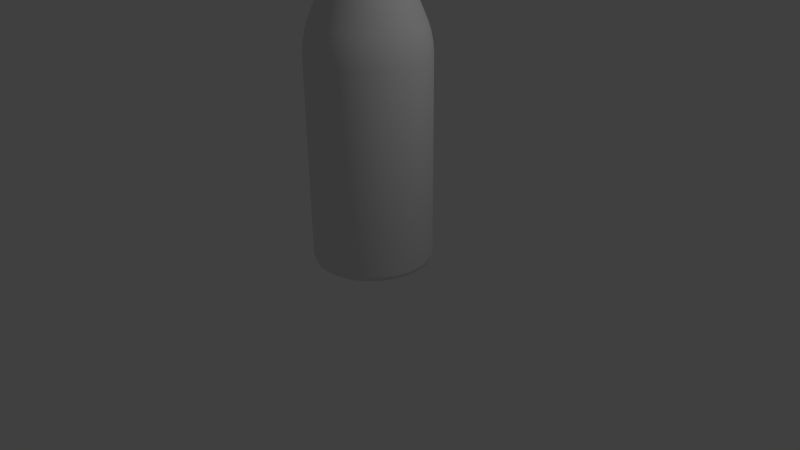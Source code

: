 # Source: bottle.blend  (saved by Blender 2.76.0; exported with 4.5.12 LTS)
import bpy
from mathutils import Matrix  # noqa: F401  (used for matrix-valued properties, if any)

bpy.ops.wm.read_factory_settings(use_empty=True)
scene = bpy.context.scene
scene.name = 'Scene'

# ---- collections
col_collection_1 = bpy.data.collections.new('Collection 1'); scene.collection.children.link(col_collection_1)

# ---- node groups
ng_auto_smooth = bpy.data.node_groups.new('Auto Smooth', 'GeometryNodeTree')
_s = ng_auto_smooth.interface.new_socket(name='Geometry', in_out='OUTPUT', socket_type='NodeSocketGeometry')
_s = ng_auto_smooth.interface.new_socket(name='Geometry', in_out='INPUT', socket_type='NodeSocketGeometry')
_s = ng_auto_smooth.interface.new_socket(name='Angle', in_out='INPUT', socket_type='NodeSocketFloat')
_s.subtype = 'ANGLE'
_s.min_value = 0.0
_s.max_value = 3.142
ng_auto_smooth.is_modifier = True
_N = ng_auto_smooth.nodes; _L = ng_auto_smooth.links
n0 = _N.new('NodeGroupOutput'); n0.name = 'Group Output'; n0.location = (480, -100)
n1 = _N.new('NodeGroupInput'); n1.name = 'Group Input'; n1.location = (-420, -300)
n2 = _N.new('NodeGroupInput'); n2.name = 'Group Input.001'; n2.location = (-60, -100)
n3 = _N.new('GeometryNodeSetShadeSmooth'); n3.name = 'Set Shade Smooth'; n3.location = (120, -100)
n3.domain = 'EDGE'
n4 = _N.new('GeometryNodeSetShadeSmooth'); n4.name = 'Set Shade Smooth.001'; n4.location = (300, -100)
n5 = _N.new('GeometryNodeInputMeshEdgeAngle'); n5.name = 'Edge Angle'; n5.location = (-420, -220)
n6 = _N.new('GeometryNodeInputEdgeSmooth'); n6.name = 'Is Edge Smooth'; n6.location = (-60, -160)
n7 = _N.new('GeometryNodeInputShadeSmooth'); n7.name = 'Is Face Smooth'; n7.location = (-240, -340)
n8 = _N.new('FunctionNodeBooleanMath'); n8.name = 'Boolean Math'; n8.location = (-60, -220)
n9 = _N.new('FunctionNodeCompare'); n9.name = 'Compare'; n9.location = (-240, -180)
n9.operation = 'LESS_EQUAL'
_L.new(n5.outputs[0], n9.inputs[0])
_L.new(n4.outputs[0], n0.inputs[0])
_L.new(n1.outputs[1], n9.inputs[1])
_L.new(n9.outputs[0], n8.inputs[0])
_L.new(n7.outputs[0], n8.inputs[1])
_L.new(n2.outputs[0], n3.inputs[0])
_L.new(n6.outputs[0], n3.inputs[1])
_L.new(n3.outputs[0], n4.inputs[0])
_L.new(n8.outputs[0], n3.inputs[2])
n0.is_active_output = True

# ---- world
world_world = bpy.data.worlds.new('World'); scene.world = world_world
world_world.color = (0.05088, 0.05088, 0.05088)
world_world.use_sun_shadow = False
world_world.sun_shadow_jitter_overblur = 0.0
world_world.cycles.sampling_method = 'MANUAL'
world_world.cycles.sample_map_resolution = 256

# ---- cameras
cam_camera = bpy.data.cameras.new('Camera')
cam_camera.clip_end = 100.0
cam_camera.lens = 35.0
cam_camera.sensor_width = 32.0
cam_camera.sensor_height = 18.0
cam_camera.ortho_scale = 7.314
cam_camera.dof.focus_distance = 0.0
cam_camera.dof.aperture_fstop = 128.0

# ---- lights
light_lamp = bpy.data.lights.new('Lamp', 'POINT')
light_lamp.transmission_factor = 0.0
light_lamp.cutoff_distance = 30.0
light_lamp.energy = 100.0
light_lamp.shadow_buffer_clip_start = 1.001
light_lamp.shadow_soft_size = 0.1
light_lamp.shadow_maximum_resolution = 0.006
light_lamp.use_absolute_resolution = True
light_lamp.cycles.use_multiple_importance_sampling = False

# ---- meshes
me_cylinder_001 = bpy.data.meshes.new('Cylinder.001')
me_cylinder_001.from_pydata([(0.08392, 0.4219, 2.651), (7.388e-08, 0.4302, 2.651), (0.1646, 0.3974, 2.651), (0.239, 0.3577, 2.651), (0.3042, 0.3042, 2.651), (0.3577, 0.239, 2.651), (0.3974, 0.1646, 2.651), (0.4219, 0.08392, 2.651), (0.4302, 1.224e-07, 2.651), (0.4219, -0.08392, 2.651), (0.3974, -0.1646, 2.651), (0.3577, -0.239, 2.651), (0.3042, -0.3042, 2.651), (0.239, -0.3577, 2.651), (0.1646, -0.3974, 2.651), (0.08392, -0.4219, 2.651), (-6.628e-08, -0.4302, 2.651), (-0.08392, -0.4219, 2.651), (-0.1646, -0.3974, 2.651), (-0.239, -0.3577, 2.651), (-0.3042, -0.3042, 2.651), (-0.3577, -0.239, 2.651), (-0.3974, -0.1646, 2.651), (-0.4219, -0.08392, 2.651), (-0.4302, 5.053e-07, 2.651), (-0.4219, 0.08392, 2.651), (-0.3974, 0.1646, 2.651), (-0.3577, 0.239, 2.651), (-0.3042, 0.3042, 2.651), (-0.239, 0.3577, 2.651), (-0.1646, 0.3974, 2.651), (-0.08392, 0.4219, 2.651), (0.04691, 0.2358, 4.012), (5.088e-07, 0.2405, 4.012), (0.09202, 0.2222, 4.012), (0.1336, 0.1999, 4.012), (0.17, 0.17, 4.012), (0.1999, 0.1336, 4.012), (0.2222, 0.09202, 4.012), (0.2358, 0.04691, 4.012), (0.2405, 1.716e-07, 4.012), (0.2358, -0.04691, 4.012), (0.2222, -0.09202, 4.012), (0.1999, -0.1336, 4.012), (0.17, -0.17, 4.012), (0.1336, -0.1999, 4.012), (0.09202, -0.2222, 4.012), (0.04691, -0.2358, 4.012), (4.305e-07, -0.2405, 4.012), (-0.04691, -0.2358, 4.012), (-0.09202, -0.2222, 4.012), (-0.1336, -0.1999, 4.012), (-0.17, -0.17, 4.012), (-0.1999, -0.1336, 4.012), (-0.2222, -0.09202, 4.012), (-0.2358, -0.04691, 4.012), (-0.2405, 3.856e-07, 4.012), (-0.2358, 0.04691, 4.012), (-0.2222, 0.09202, 4.012), (-0.1999, 0.1336, 4.012), (-0.17, 0.17, 4.012), (-0.1336, 0.1999, 4.012), (-0.09202, 0.2222, 4.012), (-0.04691, 0.2358, 4.012), (0.05597, 0.2814, 4.039), (0.0539, 0.271, 4.024), (5.124e-07, 0.2763, 4.024), (5.033e-07, 0.2869, 4.039), (0.1098, 0.265, 4.039), (0.1057, 0.2552, 4.024), (0.1594, 0.2385, 4.039), (0.1535, 0.2297, 4.024), (0.2028, 0.2028, 4.039), (0.1954, 0.1954, 4.024), (0.2385, 0.1594, 4.039), (0.2297, 0.1535, 4.024), (0.265, 0.1098, 4.039), (0.2552, 0.1057, 4.024), (0.2814, 0.05597, 4.039), (0.271, 0.0539, 4.024), (0.2869, 1.583e-07, 4.039), (0.2763, 1.611e-07, 4.024), (0.2814, -0.05596, 4.039), (0.271, -0.0539, 4.024), (0.265, -0.1098, 4.039), (0.2552, -0.1057, 4.024), (0.2385, -0.1594, 4.039), (0.2297, -0.1535, 4.024), (0.2028, -0.2028, 4.039), (0.1954, -0.1954, 4.024), (0.1594, -0.2385, 4.039), (0.1535, -0.2297, 4.024), (0.1098, -0.265, 4.039), (0.1057, -0.2552, 4.024), (0.05597, -0.2814, 4.039), (0.0539, -0.271, 4.024), (4.098e-07, -0.2869, 4.039), (4.224e-07, -0.2763, 4.024), (-0.05596, -0.2814, 4.039), (-0.0539, -0.271, 4.024), (-0.1098, -0.265, 4.039), (-0.1057, -0.2552, 4.024), (-0.1594, -0.2385, 4.039), (-0.1535, -0.2297, 4.024), (-0.2028, -0.2028, 4.039), (-0.1954, -0.1954, 4.024), (-0.2385, -0.1594, 4.039), (-0.2297, -0.1535, 4.024), (-0.265, -0.1098, 4.039), (-0.2552, -0.1057, 4.024), (-0.2814, -0.05596, 4.039), (-0.271, -0.0539, 4.024), (-0.2869, 4.137e-07, 4.039), (-0.2763, 4.07e-07, 4.024), (-0.2814, 0.05597, 4.039), (-0.271, 0.0539, 4.024), (-0.265, 0.1098, 4.039), (-0.2552, 0.1057, 4.024), (-0.2385, 0.1594, 4.039), (-0.2297, 0.1535, 4.024), (-0.2028, 0.2028, 4.039), (-0.1954, 0.1954, 4.024), (-0.1594, 0.2385, 4.039), (-0.1535, 0.2297, 4.024), (-0.1098, 0.265, 4.039), (-0.1057, 0.2552, 4.024), (-0.05596, 0.2814, 4.039), (-0.0539, 0.271, 4.024), (0.0539, 0.271, 4.249), (0.05597, 0.2814, 4.233), (3.999e-07, 0.2869, 4.233), (3.841e-07, 0.2763, 4.249), (0.1057, 0.2552, 4.249), (0.1098, 0.265, 4.233), (0.1535, 0.2297, 4.249), (0.1594, 0.2385, 4.233), (0.1954, 0.1954, 4.249), (0.2028, 0.2028, 4.233), (0.2297, 0.1535, 4.249), (0.2385, 0.1594, 4.233), (0.2552, 0.1057, 4.249), (0.265, 0.1098, 4.233), (0.271, 0.0539, 4.249), (0.2814, 0.05597, 4.233), (0.2763, 1.565e-07, 4.249), (0.2869, 1.583e-07, 4.233), (0.271, -0.0539, 4.249), (0.2814, -0.05596, 4.233), (0.2552, -0.1057, 4.249), (0.265, -0.1098, 4.233), (0.2297, -0.1535, 4.249), (0.2385, -0.1594, 4.233), (0.1954, -0.1954, 4.249), (0.2028, -0.2028, 4.233), (0.1535, -0.2297, 4.249), (0.1594, -0.2385, 4.233), (0.1057, -0.2552, 4.249), (0.1098, -0.265, 4.233), (0.0539, -0.271, 4.249), (0.05597, -0.2814, 4.233), (2.98e-07, -0.2763, 4.249), (3.065e-07, -0.2869, 4.233), (-0.0539, -0.271, 4.249), (-0.05596, -0.2814, 4.233), (-0.1057, -0.2552, 4.249), (-0.1098, -0.265, 4.233), (-0.1535, -0.2297, 4.249), (-0.1594, -0.2385, 4.233), (-0.1954, -0.1954, 4.249), (-0.2028, -0.2028, 4.233), (-0.2297, -0.1535, 4.249), (-0.2385, -0.1594, 4.233), (-0.2552, -0.1057, 4.249), (-0.265, -0.1098, 4.233), (-0.271, -0.0539, 4.249), (-0.2814, -0.05596, 4.233), (-0.2763, 4.043e-07, 4.249), (-0.2869, 4.137e-07, 4.233), (-0.271, 0.0539, 4.249), (-0.2814, 0.05597, 4.233), (-0.2552, 0.1057, 4.249), (-0.265, 0.1098, 4.233), (-0.2297, 0.1535, 4.249), (-0.2385, 0.1594, 4.233), (-0.1954, 0.1954, 4.249), (-0.2028, 0.2028, 4.233), (-0.1535, 0.2297, 4.249), (-0.1594, 0.2385, 4.233), (-0.1057, 0.2552, 4.249), (-0.1098, 0.265, 4.233), (-0.0539, 0.271, 4.249), (-0.05596, 0.2814, 4.233), (0.0, 0.7601, 1.645), (1.534e-08, 0.6916, 2.006), (2.124e-09, 0.7509, 1.764), (7.671e-09, 0.7258, 1.896), (0.1349, 0.6783, 2.006), (0.1483, 0.7455, 1.645), (0.1416, 0.7119, 1.896), (0.1465, 0.7365, 1.764), (0.2647, 0.6389, 2.006), (0.2909, 0.7022, 1.645), (0.2778, 0.6706, 1.896), (0.2874, 0.6938, 1.764), (0.3842, 0.575, 2.006), (0.4223, 0.632, 1.645), (0.4033, 0.6035, 1.896), (0.4172, 0.6244, 1.764), (0.489, 0.489, 2.006), (0.5375, 0.5375, 1.645), (0.5132, 0.5132, 1.896), (0.531, 0.531, 1.764), (0.575, 0.3842, 2.006), (0.632, 0.4223, 1.645), (0.6035, 0.4033, 1.896), (0.6244, 0.4172, 1.764), (0.6389, 0.2647, 2.006), (0.7022, 0.2909, 1.645), (0.6706, 0.2778, 1.896), (0.6938, 0.2874, 1.764), (0.6783, 0.1349, 2.006), (0.7455, 0.1483, 1.645), (0.7119, 0.1416, 1.896), (0.7365, 0.1465, 1.764), (0.6916, 7.089e-08, 2.006), (0.7601, 5.739e-08, 1.645), (0.7258, 6.414e-08, 1.896), (0.7509, 5.92e-08, 1.764), (0.6783, -0.1349, 2.006), (0.7455, -0.1483, 1.645), (0.7119, -0.1416, 1.896), (0.7365, -0.1465, 1.764), (0.6389, -0.2647, 2.006), (0.7022, -0.2909, 1.645), (0.6706, -0.2778, 1.896), (0.6938, -0.2874, 1.764), (0.575, -0.3842, 2.006), (0.632, -0.4223, 1.645), (0.6035, -0.4033, 1.896), (0.6244, -0.4172, 1.764), (0.489, -0.489, 2.006), (0.5375, -0.5375, 1.645), (0.5132, -0.5132, 1.896), (0.531, -0.531, 1.764), (0.3842, -0.575, 2.006), (0.4223, -0.632, 1.645), (0.4033, -0.6035, 1.896), (0.4172, -0.6244, 1.764), (0.2647, -0.6389, 2.006), (0.2909, -0.7022, 1.645), (0.2778, -0.6706, 1.896), (0.2874, -0.6938, 1.764), (0.1349, -0.6783, 2.006), (0.1483, -0.7455, 1.645), (0.1416, -0.7119, 1.896), (0.1465, -0.7365, 1.764), (-2.1e-07, -0.6916, 2.006), (-2.477e-07, -0.7601, 1.645), (-2.288e-07, -0.7258, 1.896), (-2.426e-07, -0.7509, 1.764), (-0.1349, -0.6783, 2.006), (-0.1483, -0.7455, 1.645), (-0.1416, -0.7119, 1.896), (-0.1465, -0.7365, 1.764), (-0.2647, -0.6389, 2.006), (-0.2909, -0.7022, 1.645), (-0.2778, -0.6706, 1.896), (-0.2874, -0.6938, 1.764), (-0.3842, -0.575, 2.006), (-0.4223, -0.632, 1.645), (-0.4033, -0.6035, 1.896), (-0.4172, -0.6244, 1.764), (-0.489, -0.489, 2.006), (-0.5375, -0.5375, 1.645), (-0.5132, -0.5132, 1.896), (-0.531, -0.531, 1.764), (-0.575, -0.3842, 2.006), (-0.632, -0.4223, 1.645), (-0.6035, -0.4033, 1.896), (-0.6244, -0.4172, 1.764), (-0.6389, -0.2647, 2.006), (-0.7022, -0.2909, 1.645), (-0.6706, -0.2778, 1.896), (-0.6938, -0.2874, 1.764), (-0.6783, -0.1349, 2.006), (-0.7455, -0.1483, 1.645), (-0.7119, -0.1416, 1.896), (-0.7365, -0.1465, 1.764), (-0.6916, 6.865e-07, 2.006), (-0.7601, 7.34e-07, 1.645), (-0.7258, 7.102e-07, 1.896), (-0.7509, 7.275e-07, 1.764), (-0.6783, 0.1349, 2.006), (-0.7455, 0.1483, 1.645), (-0.7119, 0.1416, 1.896), (-0.7365, 0.1465, 1.764), (-0.6389, 0.2647, 2.006), (-0.7022, 0.2909, 1.645), (-0.6706, 0.2778, 1.896), (-0.6938, 0.2874, 1.764), (-0.575, 0.3842, 2.006), (-0.632, 0.4223, 1.645), (-0.6035, 0.4033, 1.896), (-0.6244, 0.4172, 1.764), (-0.489, 0.489, 2.006), (-0.5375, 0.5375, 1.645), (-0.5132, 0.5132, 1.896), (-0.531, 0.531, 1.764), (-0.3842, 0.575, 2.006), (-0.4223, 0.632, 1.645), (-0.4033, 0.6035, 1.896), (-0.4172, 0.6244, 1.764), (-0.2647, 0.6389, 2.006), (-0.2909, 0.7022, 1.645), (-0.2778, 0.6706, 1.896), (-0.2874, 0.6938, 1.764), (-0.1349, 0.6783, 2.006), (-0.1483, 0.7455, 1.645), (-0.1416, 0.7119, 1.896), (-0.1465, 0.7365, 1.764), (-1.725e-07, 0.4658, -1.0), (0.0, 0.7601, -0.912), (-1.5e-08, 0.7404, -0.9742), (0.1483, 0.7455, -0.912), (0.09088, 0.4569, -1.0), (0.1444, 0.7262, -0.9742), (0.2909, 0.7022, -0.912), (0.1783, 0.4304, -1.0), (0.2833, 0.6841, -0.9742), (0.4223, 0.632, -0.912), (0.2588, 0.3873, -1.0), (0.4114, 0.6156, -0.9742), (0.5375, 0.5375, -0.912), (0.3294, 0.3294, -1.0), (0.5236, 0.5236, -0.9742), (0.632, 0.4223, -0.912), (0.3873, 0.2588, -1.0), (0.6156, 0.4114, -0.9742), (0.7022, 0.2909, -0.912), (0.4304, 0.1783, -1.0), (0.6841, 0.2833, -0.9742), (0.7455, 0.1483, -0.912), (0.4569, 0.09088, -1.0), (0.7262, 0.1444, -0.9742), (0.7601, 5.739e-08, -0.912), (0.4658, 2.955e-09, -1.0), (0.7404, 5.123e-08, -0.9742), (0.7455, -0.1483, -0.912), (0.4569, -0.09088, -1.0), (0.7262, -0.1444, -0.9742), (0.7022, -0.2909, -0.912), (0.4304, -0.1783, -1.0), (0.6841, -0.2833, -0.9742), (0.632, -0.4223, -0.912), (0.3873, -0.2588, -1.0), (0.6156, -0.4114, -0.9742), (0.5375, -0.5375, -0.912), (0.3294, -0.3294, -1.0), (0.5236, -0.5236, -0.9742), (0.4223, -0.632, -0.912), (0.2588, -0.3873, -1.0), (0.4114, -0.6156, -0.9742), (0.2909, -0.7022, -0.912), (0.1783, -0.4304, -1.0), (0.2833, -0.6841, -0.9742), (0.1483, -0.7455, -0.912), (0.09088, -0.4569, -1.0), (0.1444, -0.7262, -0.9742), (-2.477e-07, -0.7601, -0.912), (-1.465e-07, -0.4658, -1.0), (-2.355e-07, -0.7404, -0.9742), (-0.1483, -0.7455, -0.912), (-0.09088, -0.4569, -1.0), (-0.1444, -0.7262, -0.9742), (-0.2909, -0.7022, -0.912), (-0.1783, -0.4304, -1.0), (-0.2833, -0.6841, -0.9742), (-0.4223, -0.632, -0.912), (-0.2588, -0.3873, -1.0), (-0.4114, -0.6156, -0.9742), (-0.5375, -0.5375, -0.912), (-0.3294, -0.3294, -1.0), (-0.5236, -0.5236, -0.9742), (-0.632, -0.4223, -0.912), (-0.3873, -0.2588, -1.0), (-0.6156, -0.4114, -0.9742), (-0.7022, -0.2909, -0.912), (-0.4304, -0.1783, -1.0), (-0.6841, -0.2833, -0.9742), (-0.7455, -0.1483, -0.912), (-0.4569, -0.09088, -1.0), (-0.7262, -0.1444, -0.9742), (-0.7601, 7.34e-07, -0.912), (-0.4658, 3.974e-07, -1.0), (-0.7404, 6.98e-07, -0.9742), (-0.7455, 0.1483, -0.912), (-0.4569, 0.09088, -1.0), (-0.7262, 0.1444, -0.9742), (-0.7022, 0.2909, -0.912), (-0.4304, 0.1783, -1.0), (-0.6841, 0.2833, -0.9742), (-0.632, 0.4223, -0.912), (-0.3873, 0.2588, -1.0), (-0.6156, 0.4114, -0.9742), (-0.5375, 0.5375, -0.912), (-0.3294, 0.3294, -1.0), (-0.5236, 0.5236, -0.9742), (-0.4223, 0.632, -0.912), (-0.2588, 0.3873, -1.0), (-0.4114, 0.6156, -0.9742), (-0.2909, 0.7022, -0.912), (-0.1783, 0.4304, -1.0), (-0.2833, 0.6841, -0.9742), (-0.1483, 0.7455, -0.912), (-0.09088, 0.4569, -1.0), (-0.1444, 0.7262, -0.9742), (0.1352, 0.6796, -1.0), (-5.097e-08, 0.6929, -1.0), (0.2652, 0.6401, -1.0), (0.3849, 0.5761, -1.0), (0.4899, 0.4899, -1.0), (0.5761, 0.3849, -1.0), (0.6401, 0.2652, -1.0), (0.6796, 0.1352, -1.0), (0.6929, 3.61e-08, -1.0), (0.6796, -0.1352, -1.0), (0.6401, -0.2652, -1.0), (0.5761, -0.3849, -1.0), (0.4899, -0.4899, -1.0), (0.3849, -0.5761, -1.0), (0.2652, -0.6401, -1.0), (0.1352, -0.6796, -1.0), (-2.06e-07, -0.6929, -1.0), (-0.1352, -0.6796, -1.0), (-0.2652, -0.6401, -1.0), (-0.3849, -0.5761, -1.0), (-0.4899, -0.4899, -1.0), (-0.5761, -0.3849, -1.0), (-0.6401, -0.2652, -1.0), (-0.6796, -0.1352, -1.0), (-0.6929, 6.116e-07, -1.0), (-0.6796, 0.1352, -1.0), (-0.6401, 0.2652, -1.0), (-0.5761, 0.3849, -1.0), (-0.4899, 0.4899, -1.0), (-0.3849, 0.5761, -1.0), (-0.2652, 0.6401, -1.0), (-0.1352, 0.6796, -1.0), (0.07936, 0.399, -0.9462), (-1.49e-07, 0.4068, -0.9462), (0.1557, 0.3758, -0.9462), (0.226, 0.3382, -0.9462), (0.2877, 0.2877, -0.9462), (0.3382, 0.226, -0.9462), (0.3758, 0.1557, -0.9462), (0.399, 0.07936, -0.9462), (0.4068, 2.16e-08, -0.9462), (0.399, -0.07936, -0.9462), (0.3758, -0.1557, -0.9462), (0.3382, -0.226, -0.9462), (0.2877, -0.2877, -0.9462), (0.226, -0.3382, -0.9462), (0.1557, -0.3758, -0.9462), (0.07936, -0.399, -0.9462), (-1.263e-07, -0.4068, -0.9462), (-0.07936, -0.399, -0.9462), (-0.1557, -0.3758, -0.9462), (-0.226, -0.3382, -0.9462), (-0.2877, -0.2877, -0.9462), (-0.3382, -0.226, -0.9462), (-0.3758, -0.1557, -0.9462), (-0.399, -0.07936, -0.9462), (-0.4068, 3.661e-07, -0.9462), (-0.399, 0.07936, -0.9462), (-0.3758, 0.1557, -0.9462), (-0.3382, 0.226, -0.9462), (-0.2877, 0.2877, -0.9462), (-0.226, 0.3382, -0.9462), (-0.1557, 0.3758, -0.9462), (-0.07936, 0.399, -0.9462), (0.06463, 0.3249, 2.899), (0.07463, 0.3752, 2.76), (0.06996, 0.3517, 2.822), (8.13e-08, 0.3825, 2.76), (1.089e-07, 0.3313, 2.899), (8.938e-08, 0.3586, 2.822), (0.1268, 0.306, 2.899), (0.1464, 0.3534, 2.76), (0.1372, 0.3313, 2.822), (0.184, 0.2754, 2.899), (0.2125, 0.3181, 2.76), (0.1992, 0.2982, 2.822), (0.2342, 0.2342, 2.899), (0.2705, 0.2705, 2.76), (0.2536, 0.2536, 2.822), (0.2754, 0.184, 2.899), (0.3181, 0.2125, 2.76), (0.2982, 0.1992, 2.822), (0.306, 0.1268, 2.899), (0.3534, 0.1464, 2.76), (0.3313, 0.1372, 2.822), (0.3249, 0.06463, 2.899), (0.3752, 0.07463, 2.76), (0.3517, 0.06996, 2.822), (0.3313, 1.448e-07, 2.899), (0.3825, 1.335e-07, 2.76), (0.3586, 1.391e-07, 2.822), (0.3249, -0.06463, 2.899), (0.3752, -0.07463, 2.76), (0.3517, -0.06996, 2.822), (0.306, -0.1268, 2.899), (0.3534, -0.1464, 2.76), (0.3313, -0.1372, 2.822), (0.2754, -0.184, 2.899), (0.3181, -0.2125, 2.76), (0.2982, -0.1992, 2.822), (0.2342, -0.2342, 2.899), (0.2705, -0.2705, 2.76), (0.2536, -0.2536, 2.822), (0.184, -0.2754, 2.899), (0.2125, -0.3181, 2.76), (0.1992, -0.2982, 2.822), (0.1268, -0.306, 2.899), (0.1464, -0.3534, 2.76), (0.1372, -0.3313, 2.822), (0.06463, -0.3249, 2.899), (0.07463, -0.3752, 2.76), (0.06996, -0.3517, 2.822), (1.01e-09, -0.3313, 2.899), (-4.334e-08, -0.3825, 2.76), (-2.746e-08, -0.3586, 2.822), (-0.06463, -0.3249, 2.899), (-0.07463, -0.3752, 2.76), (-0.06996, -0.3517, 2.822), (-0.1268, -0.306, 2.899), (-0.1464, -0.3534, 2.76), (-0.1372, -0.3313, 2.822), (-0.184, -0.2754, 2.899), (-0.2125, -0.3181, 2.76), (-0.1992, -0.2982, 2.822), (-0.2342, -0.2342, 2.899), (-0.2705, -0.2705, 2.76), (-0.2536, -0.2536, 2.822), (-0.2754, -0.184, 2.899), (-0.3181, -0.2125, 2.76), (-0.2982, -0.1992, 2.822), (-0.306, -0.1268, 2.899), (-0.3534, -0.1464, 2.76), (-0.3313, -0.1372, 2.822), (-0.3249, -0.06463, 2.899), (-0.3752, -0.07463, 2.76), (-0.3517, -0.06996, 2.822), (-0.3313, 4.397e-07, 2.899), (-0.3825, 4.74e-07, 2.76), (-0.3586, 4.583e-07, 2.822), (-0.3249, 0.06463, 2.899), (-0.3752, 0.07463, 2.76), (-0.3517, 0.06996, 2.822), (-0.306, 0.1268, 2.899), (-0.3534, 0.1464, 2.76), (-0.3313, 0.1372, 2.822), (-0.2754, 0.184, 2.899), (-0.3181, 0.2125, 2.76), (-0.2982, 0.1992, 2.822), (-0.2342, 0.2342, 2.899), (-0.2705, 0.2705, 2.76), (-0.2536, 0.2536, 2.822), (-0.184, 0.2754, 2.899), (-0.2125, 0.3181, 2.76), (-0.1992, 0.2982, 2.822), (-0.1268, 0.306, 2.899), (-0.1464, 0.3534, 2.76), (-0.1372, 0.3313, 2.822), (-0.06463, 0.3249, 2.899), (-0.07463, 0.3752, 2.76), (-0.06996, 0.3517, 2.822), (0.04446, 0.2235, 3.911), (5.09e-07, 0.2279, 3.911), (0.08722, 0.2106, 3.911), (0.1266, 0.1895, 3.911), (0.1612, 0.1612, 3.911), (0.1895, 0.1266, 3.911), (0.2106, 0.08721, 3.911), (0.2235, 0.04446, 3.911), (0.2279, 1.33e-07, 3.911), (0.2235, -0.04446, 3.911), (0.2106, -0.08721, 3.911), (0.1895, -0.1266, 3.911), (0.1612, -0.1612, 3.911), (0.1266, -0.1895, 3.911), (0.08722, -0.2106, 3.911), (0.04446, -0.2235, 3.911), (4.712e-07, -0.2279, 3.911), (-0.04446, -0.2235, 3.911), (-0.08721, -0.2106, 3.911), (-0.1266, -0.1895, 3.911), (-0.1612, -0.1612, 3.911), (-0.1895, -0.1266, 3.911), (-0.2106, -0.08721, 3.911), (-0.2235, -0.04446, 3.911), (-0.2279, 3.529e-07, 3.911), (-0.2235, 0.04446, 3.911), (-0.2106, 0.08721, 3.911), (-0.1895, 0.1266, 3.911), (-0.1612, 0.1612, 3.911), (-0.1266, 0.1895, 3.911), (-0.08721, 0.2106, 3.911), (-0.04446, 0.2235, 3.911), (0.04446, 0.2235, 4.242), (0.04549, 0.2287, 4.249), (3.166e-07, 0.2332, 4.249), (3.125e-07, 0.2279, 4.242), (0.08721, 0.2106, 4.242), (0.08924, 0.2154, 4.249), (0.1266, 0.1895, 4.242), (0.1296, 0.1939, 4.249), (0.1612, 0.1612, 4.242), (0.1649, 0.1649, 4.249), (0.1895, 0.1266, 4.242), (0.1939, 0.1296, 4.249), (0.2106, 0.08721, 4.242), (0.2154, 0.08924, 4.249), (0.2235, 0.04446, 4.242), (0.2287, 0.04549, 4.249), (0.2279, 1.33e-07, 4.242), (0.2332, 1.356e-07, 4.249), (0.2235, -0.04446, 4.242), (0.2287, -0.04549, 4.249), (0.2106, -0.08721, 4.242), (0.2154, -0.08924, 4.249), (0.1895, -0.1266, 4.242), (0.1939, -0.1296, 4.249), (0.1612, -0.1612, 4.242), (0.1649, -0.1649, 4.249), (0.1266, -0.1895, 4.242), (0.1296, -0.1939, 4.249), (0.08721, -0.2106, 4.242), (0.08924, -0.2154, 4.249), (0.04446, -0.2235, 4.242), (0.04549, -0.2287, 4.249), (2.746e-07, -0.2279, 4.242), (2.735e-07, -0.2332, 4.249), (-0.04446, -0.2235, 4.242), (-0.04549, -0.2287, 4.249), (-0.08721, -0.2106, 4.242), (-0.08924, -0.2154, 4.249), (-0.1266, -0.1895, 4.242), (-0.1296, -0.1939, 4.249), (-0.1612, -0.1612, 4.242), (-0.1649, -0.1649, 4.249), (-0.1895, -0.1266, 4.242), (-0.1939, -0.1296, 4.249), (-0.2106, -0.08721, 4.242), (-0.2154, -0.08924, 4.249), (-0.2235, -0.04446, 4.242), (-0.2287, -0.04549, 4.249), (-0.2279, 3.529e-07, 4.242), (-0.2332, 3.585e-07, 4.249), (-0.2235, 0.04446, 4.242), (-0.2287, 0.04549, 4.249), (-0.2106, 0.08721, 4.242), (-0.2154, 0.08924, 4.249), (-0.1895, 0.1266, 4.242), (-0.1939, 0.1296, 4.249), (-0.1612, 0.1612, 4.242), (-0.1649, 0.1649, 4.249), (-0.1266, 0.1895, 4.242), (-0.1296, 0.1939, 4.249), (-0.08721, 0.2106, 4.242), (-0.08924, 0.2154, 4.249), (-0.04446, 0.2235, 4.242), (-0.04549, 0.2287, 4.249)], [], [(321, 192, 197, 323), (200, 196, 0, 2), (204, 200, 2, 3), (208, 204, 3, 4), (212, 208, 4, 5), (216, 212, 5, 6), (220, 216, 6, 7), (224, 220, 7, 8), (228, 224, 8, 9), (232, 228, 9, 10), (236, 232, 10, 11), (240, 236, 11, 12), (244, 240, 12, 13), (248, 244, 13, 14), (252, 248, 14, 15), (256, 252, 15, 16), (260, 256, 16, 17), (264, 260, 17, 18), (268, 264, 18, 19), (272, 268, 19, 20), (276, 272, 20, 21), (280, 276, 21, 22), (284, 280, 22, 23), (288, 284, 23, 24), (292, 288, 24, 25), (296, 292, 25, 26), (300, 296, 26, 27), (304, 300, 27, 28), (308, 304, 28, 29), (312, 308, 29, 30), (368, 257, 261, 371), (193, 316, 31, 1), (316, 312, 30, 31), (413, 317, 192, 321), (528, 525, 47, 48), (395, 293, 297, 398), (329, 205, 209, 332), (356, 241, 245, 359), (383, 277, 281, 386), (410, 313, 317, 413), (344, 225, 229, 347), (371, 261, 265, 374), (398, 297, 301, 401), (332, 209, 213, 335), (359, 245, 249, 362), (386, 281, 285, 389), (347, 229, 233, 350), (374, 265, 269, 377), (401, 301, 305, 404), (335, 213, 217, 338), (362, 249, 253, 365), (389, 285, 289, 392), (350, 233, 237, 353), (377, 269, 273, 380), (404, 305, 309, 407), (338, 217, 221, 341), (365, 253, 257, 368), (392, 289, 293, 395), (326, 201, 205, 329), (196, 193, 1, 0), (353, 237, 241, 356), (380, 273, 277, 383), (407, 309, 313, 410), (341, 221, 225, 344), (20, 19, 538, 541), (489, 486, 34, 35), (570, 567, 61, 62), (531, 528, 48, 49), (492, 489, 35, 36), (573, 570, 62, 63), (534, 531, 49, 50), (495, 492, 36, 37), (3, 2, 487, 490), (537, 534, 50, 51), (498, 495, 37, 38), (540, 537, 51, 52), (501, 498, 38, 39), (543, 540, 52, 53), (504, 501, 39, 40), (546, 543, 53, 54), (507, 504, 40, 41), (549, 546, 54, 55), (510, 507, 41, 42), (552, 549, 55, 56), (513, 510, 42, 43), (555, 552, 56, 57), (516, 513, 43, 44), (558, 555, 57, 58), (519, 516, 44, 45), (561, 558, 58, 59), (522, 519, 45, 46), (486, 480, 32, 34), (564, 561, 59, 60), (525, 522, 46, 47), (0, 1, 483, 481), (567, 564, 60, 61), (108, 106, 171, 173), (7, 6, 499, 502), (21, 20, 541, 544), (8, 7, 502, 505), (22, 21, 544, 547), (9, 8, 505, 508), (23, 22, 547, 550), (10, 9, 508, 511), (24, 23, 550, 553), (11, 10, 511, 514), (25, 24, 553, 556), (12, 11, 514, 517), (26, 25, 556, 559), (13, 12, 517, 520), (27, 26, 559, 562), (14, 13, 520, 523), (28, 27, 562, 565), (15, 14, 523, 526), (2, 0, 481, 487), (29, 28, 565, 568), (16, 15, 526, 529), (484, 573, 63, 33), (30, 29, 568, 571), (17, 16, 529, 532), (4, 3, 490, 493), (31, 30, 571, 574), (18, 17, 532, 535), (5, 4, 493, 496), (19, 18, 535, 538), (6, 5, 496, 499), (1, 31, 574, 483), (58, 57, 115, 117), (82, 80, 145, 147), (110, 108, 173, 175), (84, 82, 147, 149), (112, 110, 175, 177), (86, 84, 149, 151), (114, 112, 177, 179), (88, 86, 151, 153), (116, 114, 179, 181), (90, 88, 153, 155), (118, 116, 181, 183), (92, 90, 155, 157), (68, 64, 129, 133), (120, 118, 183, 185), (94, 92, 157, 159), (32, 33, 66, 65), (122, 120, 185, 187), (96, 94, 159, 161), (70, 68, 133, 135), (124, 122, 187, 189), (98, 96, 161, 163), (72, 70, 135, 137), (126, 124, 189, 191), (100, 98, 163, 165), (74, 72, 137, 139), (35, 34, 69, 71), (102, 100, 165, 167), (76, 74, 139, 141), (104, 102, 167, 169), (78, 76, 141, 143), (106, 104, 169, 171), (80, 78, 143, 145), (663, 665, 184, 182), (45, 44, 89, 91), (59, 58, 117, 119), (46, 45, 91, 93), (60, 59, 119, 121), (47, 46, 93, 95), (34, 32, 65, 69), (61, 60, 121, 123), (48, 47, 95, 97), (67, 126, 191, 130), (62, 61, 123, 125), (49, 48, 97, 99), (36, 35, 71, 73), (63, 62, 125, 127), (50, 49, 99, 101), (37, 36, 73, 75), (612, 608, 576, 578), (51, 50, 101, 103), (38, 37, 75, 77), (33, 63, 127, 66), (52, 51, 103, 105), (39, 38, 77, 79), (53, 52, 105, 107), (40, 39, 79, 81), (54, 53, 107, 109), (41, 40, 81, 83), (55, 54, 109, 111), (42, 41, 83, 85), (56, 55, 111, 113), (43, 42, 85, 87), (57, 56, 113, 115), (44, 43, 87, 89), (610, 609, 128, 131), (613, 615, 134, 132), (616, 614, 579, 580), (618, 616, 580, 581), (620, 618, 581, 582), (622, 620, 582, 583), (624, 622, 583, 584), (626, 624, 584, 585), (628, 626, 585, 586), (630, 628, 586, 587), (632, 630, 587, 588), (634, 632, 588, 589), (636, 634, 589, 590), (638, 636, 590, 591), (640, 638, 591, 592), (642, 640, 592, 593), (644, 642, 593, 594), (646, 644, 594, 595), (648, 646, 595, 596), (650, 648, 596, 597), (652, 650, 597, 598), (654, 652, 598, 599), (656, 654, 599, 600), (658, 656, 600, 601), (660, 658, 601, 602), (662, 660, 602, 603), (664, 662, 603, 604), (666, 664, 604, 605), (668, 666, 605, 606), (670, 668, 606, 607), (614, 612, 578, 579), (65, 66, 67, 64), (69, 65, 64, 68), (71, 69, 68, 70), (73, 71, 70, 72), (75, 73, 72, 74), (77, 75, 74, 76), (79, 77, 76, 78), (81, 79, 78, 80), (83, 81, 80, 82), (85, 83, 82, 84), (87, 85, 84, 86), (89, 87, 86, 88), (91, 89, 88, 90), (93, 91, 90, 92), (95, 93, 92, 94), (97, 95, 94, 96), (99, 97, 96, 98), (101, 99, 98, 100), (103, 101, 100, 102), (105, 103, 102, 104), (107, 105, 104, 106), (109, 107, 106, 108), (111, 109, 108, 110), (113, 111, 110, 112), (115, 113, 112, 114), (117, 115, 114, 116), (119, 117, 116, 118), (121, 119, 118, 120), (123, 121, 120, 122), (125, 123, 122, 124), (127, 125, 124, 126), (66, 127, 126, 67), (129, 130, 131, 128), (133, 129, 128, 132), (135, 133, 132, 134), (137, 135, 134, 136), (139, 137, 136, 138), (141, 139, 138, 140), (143, 141, 140, 142), (145, 143, 142, 144), (147, 145, 144, 146), (149, 147, 146, 148), (151, 149, 148, 150), (153, 151, 150, 152), (155, 153, 152, 154), (157, 155, 154, 156), (159, 157, 156, 158), (161, 159, 158, 160), (163, 161, 160, 162), (165, 163, 162, 164), (167, 165, 164, 166), (169, 167, 166, 168), (171, 169, 168, 170), (173, 171, 170, 172), (175, 173, 172, 174), (177, 175, 174, 176), (179, 177, 176, 178), (181, 179, 178, 180), (183, 181, 180, 182), (185, 183, 182, 184), (187, 185, 184, 186), (189, 187, 186, 188), (191, 189, 188, 190), (130, 191, 190, 131), (64, 67, 130, 129), (197, 192, 194, 199), (199, 194, 195, 198), (198, 195, 193, 196), (201, 197, 199, 203), (203, 199, 198, 202), (202, 198, 196, 200), (205, 201, 203, 207), (207, 203, 202, 206), (206, 202, 200, 204), (209, 205, 207, 211), (211, 207, 206, 210), (210, 206, 204, 208), (213, 209, 211, 215), (215, 211, 210, 214), (214, 210, 208, 212), (217, 213, 215, 219), (219, 215, 214, 218), (218, 214, 212, 216), (221, 217, 219, 223), (223, 219, 218, 222), (222, 218, 216, 220), (225, 221, 223, 227), (227, 223, 222, 226), (226, 222, 220, 224), (229, 225, 227, 231), (231, 227, 226, 230), (230, 226, 224, 228), (233, 229, 231, 235), (235, 231, 230, 234), (234, 230, 228, 232), (237, 233, 235, 239), (239, 235, 234, 238), (238, 234, 232, 236), (241, 237, 239, 243), (243, 239, 238, 242), (242, 238, 236, 240), (245, 241, 243, 247), (247, 243, 242, 246), (246, 242, 240, 244), (249, 245, 247, 251), (251, 247, 246, 250), (250, 246, 244, 248), (253, 249, 251, 255), (255, 251, 250, 254), (254, 250, 248, 252), (257, 253, 255, 259), (259, 255, 254, 258), (258, 254, 252, 256), (261, 257, 259, 263), (263, 259, 258, 262), (262, 258, 256, 260), (265, 261, 263, 267), (267, 263, 262, 266), (266, 262, 260, 264), (269, 265, 267, 271), (271, 267, 266, 270), (270, 266, 264, 268), (273, 269, 271, 275), (275, 271, 270, 274), (274, 270, 268, 272), (277, 273, 275, 279), (279, 275, 274, 278), (278, 274, 272, 276), (281, 277, 279, 283), (283, 279, 278, 282), (282, 278, 276, 280), (285, 281, 283, 287), (287, 283, 282, 286), (286, 282, 280, 284), (289, 285, 287, 291), (291, 287, 286, 290), (290, 286, 284, 288), (293, 289, 291, 295), (295, 291, 290, 294), (294, 290, 288, 292), (297, 293, 295, 299), (299, 295, 294, 298), (298, 294, 292, 296), (301, 297, 299, 303), (303, 299, 298, 302), (302, 298, 296, 300), (305, 301, 303, 307), (307, 303, 302, 306), (306, 302, 300, 304), (309, 305, 307, 311), (311, 307, 306, 310), (310, 306, 304, 308), (313, 309, 311, 315), (315, 311, 310, 314), (314, 310, 308, 312), (317, 313, 315, 319), (319, 315, 314, 318), (318, 314, 312, 316), (192, 317, 319, 194), (194, 319, 318, 195), (195, 318, 316, 193), (323, 197, 201, 326), (321, 323, 325, 322), (322, 325, 416, 417), (323, 326, 328, 325), (325, 328, 418, 416), (326, 329, 331, 328), (328, 331, 419, 418), (329, 332, 334, 331), (331, 334, 420, 419), (332, 335, 337, 334), (334, 337, 421, 420), (335, 338, 340, 337), (337, 340, 422, 421), (338, 341, 343, 340), (340, 343, 423, 422), (341, 344, 346, 343), (343, 346, 424, 423), (344, 347, 349, 346), (346, 349, 425, 424), (347, 350, 352, 349), (349, 352, 426, 425), (350, 353, 355, 352), (352, 355, 427, 426), (353, 356, 358, 355), (355, 358, 428, 427), (356, 359, 361, 358), (358, 361, 429, 428), (359, 362, 364, 361), (361, 364, 430, 429), (362, 365, 367, 364), (364, 367, 431, 430), (365, 368, 370, 367), (367, 370, 432, 431), (368, 371, 373, 370), (370, 373, 433, 432), (371, 374, 376, 373), (373, 376, 434, 433), (374, 377, 379, 376), (376, 379, 435, 434), (377, 380, 382, 379), (379, 382, 436, 435), (380, 383, 385, 382), (382, 385, 437, 436), (383, 386, 388, 385), (385, 388, 438, 437), (386, 389, 391, 388), (388, 391, 439, 438), (389, 392, 394, 391), (391, 394, 440, 439), (392, 395, 397, 394), (394, 397, 441, 440), (395, 398, 400, 397), (397, 400, 442, 441), (398, 401, 403, 400), (400, 403, 443, 442), (401, 404, 406, 403), (403, 406, 444, 443), (404, 407, 409, 406), (406, 409, 445, 444), (407, 410, 412, 409), (409, 412, 446, 445), (410, 413, 415, 412), (412, 415, 447, 446), (413, 321, 322, 415), (415, 322, 417, 447), (369, 372, 465, 464), (324, 320, 417, 416), (327, 324, 416, 418), (330, 327, 418, 419), (333, 330, 419, 420), (336, 333, 420, 421), (339, 336, 421, 422), (342, 339, 422, 423), (345, 342, 423, 424), (348, 345, 424, 425), (351, 348, 425, 426), (354, 351, 426, 427), (357, 354, 427, 428), (360, 357, 428, 429), (363, 360, 429, 430), (366, 363, 430, 431), (369, 366, 431, 432), (372, 369, 432, 433), (375, 372, 433, 434), (378, 375, 434, 435), (381, 378, 435, 436), (384, 381, 436, 437), (387, 384, 437, 438), (390, 387, 438, 439), (393, 390, 439, 440), (396, 393, 440, 441), (399, 396, 441, 442), (402, 399, 442, 443), (405, 402, 443, 444), (408, 405, 444, 445), (411, 408, 445, 446), (414, 411, 446, 447), (320, 414, 447, 417), (449, 448, 450, 451, 452, 453, 454, 455, 456, 457, 458, 459, 460, 461, 462, 463, 464, 465, 466, 467, 468, 469, 470, 471, 472, 473, 474, 475, 476, 477, 478, 479), (330, 333, 452, 451), (411, 414, 479, 478), (372, 375, 466, 465), (333, 336, 453, 452), (414, 320, 449, 479), (375, 378, 467, 466), (336, 339, 454, 453), (378, 381, 468, 467), (339, 342, 455, 454), (381, 384, 469, 468), (342, 345, 456, 455), (384, 387, 470, 469), (345, 348, 457, 456), (387, 390, 471, 470), (348, 351, 458, 457), (390, 393, 472, 471), (351, 354, 459, 458), (393, 396, 473, 472), (354, 357, 460, 459), (396, 399, 474, 473), (357, 360, 461, 460), (399, 402, 475, 474), (360, 363, 462, 461), (320, 324, 448, 449), (402, 405, 476, 475), (363, 366, 463, 462), (324, 327, 450, 448), (405, 408, 477, 476), (366, 369, 464, 463), (327, 330, 451, 450), (408, 411, 478, 477), (481, 483, 485, 482), (482, 485, 484, 480), (487, 481, 482, 488), (488, 482, 480, 486), (490, 487, 488, 491), (491, 488, 486, 489), (493, 490, 491, 494), (494, 491, 489, 492), (496, 493, 494, 497), (497, 494, 492, 495), (499, 496, 497, 500), (500, 497, 495, 498), (502, 499, 500, 503), (503, 500, 498, 501), (505, 502, 503, 506), (506, 503, 501, 504), (508, 505, 506, 509), (509, 506, 504, 507), (511, 508, 509, 512), (512, 509, 507, 510), (514, 511, 512, 515), (515, 512, 510, 513), (517, 514, 515, 518), (518, 515, 513, 516), (520, 517, 518, 521), (521, 518, 516, 519), (523, 520, 521, 524), (524, 521, 519, 522), (526, 523, 524, 527), (527, 524, 522, 525), (529, 526, 527, 530), (530, 527, 525, 528), (532, 529, 530, 533), (533, 530, 528, 531), (535, 532, 533, 536), (536, 533, 531, 534), (538, 535, 536, 539), (539, 536, 534, 537), (541, 538, 539, 542), (542, 539, 537, 540), (544, 541, 542, 545), (545, 542, 540, 543), (547, 544, 545, 548), (548, 545, 543, 546), (550, 547, 548, 551), (551, 548, 546, 549), (553, 550, 551, 554), (554, 551, 549, 552), (556, 553, 554, 557), (557, 554, 552, 555), (559, 556, 557, 560), (560, 557, 555, 558), (562, 559, 560, 563), (563, 560, 558, 561), (565, 562, 563, 566), (566, 563, 561, 564), (568, 565, 566, 569), (569, 566, 564, 567), (571, 568, 569, 572), (572, 569, 567, 570), (574, 571, 572, 575), (575, 572, 570, 573), (483, 574, 575, 485), (485, 575, 573, 484), (480, 484, 33, 32), (576, 577, 607, 606, 605, 604, 603, 602, 601, 600, 599, 598, 597, 596, 595, 594, 593, 592, 591, 590, 589, 588, 587, 586, 585, 584, 583, 582, 581, 580, 579, 578), (637, 639, 158, 156), (609, 613, 132, 128), (665, 667, 186, 184), (639, 641, 160, 158), (611, 670, 607, 577), (667, 669, 188, 186), (641, 643, 162, 160), (615, 617, 136, 134), (669, 671, 190, 188), (643, 645, 164, 162), (617, 619, 138, 136), (645, 647, 166, 164), (619, 621, 140, 138), (671, 610, 131, 190), (647, 649, 168, 166), (621, 623, 142, 140), (649, 651, 170, 168), (623, 625, 144, 142), (651, 653, 172, 170), (625, 627, 146, 144), (653, 655, 174, 172), (627, 629, 148, 146), (655, 657, 176, 174), (629, 631, 150, 148), (657, 659, 178, 176), (631, 633, 152, 150), (659, 661, 180, 178), (633, 635, 154, 152), (661, 663, 182, 180), (635, 637, 156, 154), (609, 610, 611, 608), (613, 609, 608, 612), (615, 613, 612, 614), (617, 615, 614, 616), (619, 617, 616, 618), (621, 619, 618, 620), (623, 621, 620, 622), (625, 623, 622, 624), (627, 625, 624, 626), (629, 627, 626, 628), (631, 629, 628, 630), (633, 631, 630, 632), (635, 633, 632, 634), (637, 635, 634, 636), (639, 637, 636, 638), (641, 639, 638, 640), (643, 641, 640, 642), (645, 643, 642, 644), (647, 645, 644, 646), (649, 647, 646, 648), (651, 649, 648, 650), (653, 651, 650, 652), (655, 653, 652, 654), (657, 655, 654, 656), (659, 657, 656, 658), (661, 659, 658, 660), (663, 661, 660, 662), (665, 663, 662, 664), (667, 665, 664, 666), (669, 667, 666, 668), (671, 669, 668, 670), (610, 671, 670, 611), (608, 611, 577, 576)])
me_cylinder_001.polygons.foreach_set('use_smooth', [True] * 642)
_uv = me_cylinder_001.uv_layers.new(name='UVMap')
_uv.uv.foreach_set('vector', [0.6446, 0.01016, 0.6156, 0.3956, 0.5939, 0.3914, 0.6215, 0.008752, 0.5625, 0.44, 0.5824, 0.4446, 0.5461, 0.5596, 0.5306, 0.5557, 0.5428, 0.4359, 0.5625, 0.44, 0.5306, 0.5557, 0.515, 0.5523, 0.5233, 0.4325, 0.5428, 0.4359, 0.515, 0.5523, 0.4993, 0.5493, 0.504, 0.4295, 0.5233, 0.4325, 0.4993, 0.5493, 0.4835, 0.5467, 0.4847, 0.427, 0.504, 0.4295, 0.4835, 0.5467, 0.4676, 0.5446, 0.4656, 0.425, 0.4847, 0.427, 0.4676, 0.5446, 0.4517, 0.5429, 0.4465, 0.4234, 0.4656, 0.425, 0.4517, 0.5429, 0.4357, 0.5415, 0.4275, 0.4222, 0.4465, 0.4234, 0.4357, 0.5415, 0.4197, 0.5405, 0.4086, 0.4213, 0.4275, 0.4222, 0.4197, 0.5405, 0.4036, 0.5399, 0.3896, 0.4209, 0.4086, 0.4213, 0.4036, 0.5399, 0.3876, 0.5397, 0.3707, 0.4209, 0.3896, 0.4209, 0.3876, 0.5397, 0.3715, 0.5398, 0.3517, 0.4213, 0.3707, 0.4209, 0.3715, 0.5398, 0.3554, 0.5403, 0.3327, 0.422, 0.3517, 0.4213, 0.3554, 0.5403, 0.3393, 0.5411, 0.3137, 0.4231, 0.3327, 0.422, 0.3393, 0.5411, 0.3233, 0.5423, 0.2945, 0.4247, 0.3137, 0.4231, 0.3233, 0.5423, 0.3072, 0.5439, 0.2754, 0.4266, 0.2945, 0.4247, 0.3072, 0.5439, 0.2912, 0.5459, 0.2561, 0.429, 0.2754, 0.4266, 0.2912, 0.5459, 0.2752, 0.5482, 0.2366, 0.4318, 0.2561, 0.429, 0.2752, 0.5482, 0.2592, 0.551, 0.2171, 0.435, 0.2366, 0.4318, 0.2592, 0.551, 0.2434, 0.5541, 0.1973, 0.4388, 0.2171, 0.435, 0.2434, 0.5541, 0.2276, 0.5578, 0.1773, 0.4431, 0.1973, 0.4388, 0.2276, 0.5578, 0.2119, 0.5618, 0.1571, 0.448, 0.1773, 0.4431, 0.2119, 0.5618, 0.1963, 0.5664, 0.1365, 0.4536, 0.1571, 0.448, 0.1963, 0.5664, 0.1809, 0.5715, 0.1154, 0.46, 0.1365, 0.4536, 0.1809, 0.5715, 0.1657, 0.5772, 0.09378, 0.4673, 0.1154, 0.46, 0.1657, 0.5772, 0.1507, 0.5836, 0.07125, 0.476, 0.09378, 0.4673, 0.1507, 0.5836, 0.1362, 0.5908, 0.04744, 0.4865, 0.07125, 0.476, 0.1362, 0.5908, 0.1223, 0.5989, 0.6659, 0.4715, 0.6883, 0.4816, 0.6188, 0.5887, 0.6053, 0.5813, 0.6442, 0.4631, 0.6659, 0.4715, 0.6053, 0.5813, 0.5911, 0.5749, 0.2785, 0.001031, 0.2903, 0.3745, 0.2701, 0.3761, 0.2556, 0.001576, 0.6026, 0.4499, 0.6231, 0.456, 0.5764, 0.5691, 0.5614, 0.5641, 0.6231, 0.456, 0.6442, 0.4631, 0.5911, 0.5749, 0.5764, 0.5691, 0.6677, 0.01164, 0.6378, 0.4002, 0.6156, 0.3956, 0.6446, 0.01016, 0.3133, 0.5998, 0.3281, 0.5984, 0.3482, 0.8434, 0.3381, 0.8443, 0.0705, 0.01019, 0.1003, 0.4031, 0.07704, 0.4081, 0.04712, 0.01168, 0.5756, 0.006178, 0.5516, 0.3843, 0.5309, 0.3813, 0.5526, 0.005034, 0.37, 0.0002118, 0.3702, 0.3712, 0.3503, 0.3715, 0.3471, 0.0002092, 0.1634, 0.005026, 0.1877, 0.3865, 0.1665, 0.3901, 0.1403, 0.006177, 0.6909, 0.01318, 0.6608, 0.4052, 0.6378, 0.4002, 0.6677, 0.01164, 0.4612, 0.001593, 0.4499, 0.3734, 0.4299, 0.3724, 0.4384, 0.001046, 0.2556, 0.001576, 0.2701, 0.3761, 0.2498, 0.3782, 0.2326, 0.002253, 0.04712, 0.01168, 0.07704, 0.4081, 0.05298, 0.413, 0.02369, 0.01322, 0.5526, 0.005034, 0.5309, 0.3813, 0.5104, 0.3788, 0.5298, 0.003997, 0.3471, 0.0002092, 0.3503, 0.3715, 0.3304, 0.3722, 0.3243, 0.0003455, 0.1403, 0.006177, 0.1665, 0.3901, 0.1449, 0.394, 0.1171, 0.007428, 0.4384, 0.001046, 0.4299, 0.3724, 0.41, 0.3716, 0.4156, 0.0006314, 0.2326, 0.002253, 0.2498, 0.3782, 0.2293, 0.3806, 0.2096, 0.003057, 0.02369, 0.01322, 0.05298, 0.413, 0.0279, 0.4172, 0.0002092, 0.01481, 0.5298, 0.003997, 0.5104, 0.3788, 0.4901, 0.3766, 0.5069, 0.003074, 0.3243, 0.0003455, 0.3304, 0.3722, 0.3104, 0.3731, 0.3014, 0.0006199, 0.1171, 0.007428, 0.1449, 0.394, 0.1228, 0.3984, 0.09382, 0.00877, 0.4156, 0.0006314, 0.41, 0.3716, 0.3901, 0.3713, 0.3928, 0.0003528, 0.2096, 0.003057, 0.2293, 0.3806, 0.2086, 0.3833, 0.1865, 0.003984, 0.7374, 0.01638, 0.7096, 0.4154, 0.6846, 0.4104, 0.7141, 0.01476, 0.5069, 0.003074, 0.4901, 0.3766, 0.4699, 0.3748, 0.4841, 0.002271, 0.3014, 0.0006199, 0.3104, 0.3731, 0.2903, 0.3745, 0.2785, 0.001031, 0.09382, 0.00877, 0.1228, 0.3984, 0.1003, 0.4031, 0.0705, 0.01019, 0.5985, 0.00742, 0.5726, 0.3876, 0.5516, 0.3843, 0.5756, 0.006178, 0.5824, 0.4446, 0.6026, 0.4499, 0.5614, 0.5641, 0.5461, 0.5596, 0.3928, 0.0003528, 0.3901, 0.3713, 0.3702, 0.3712, 0.37, 0.0002118, 0.1865, 0.003984, 0.2086, 0.3833, 0.1877, 0.3865, 0.1634, 0.005026, 0.7141, 0.01476, 0.6846, 0.4104, 0.6608, 0.4052, 0.6909, 0.01318, 0.4841, 0.002271, 0.4699, 0.3748, 0.4499, 0.3734, 0.4612, 0.001593, 0.2434, 0.5541, 0.2592, 0.551, 0.2636, 0.5744, 0.2483, 0.5774, 0.504, 0.6064, 0.5182, 0.6093, 0.479, 0.8484, 0.469, 0.8469, 0.5724, 0.6238, 0.5853, 0.628, 0.5278, 0.8583, 0.5181, 0.856, 0.2986, 0.6016, 0.3133, 0.5998, 0.3381, 0.8443, 0.3281, 0.8454, 0.4898, 0.6039, 0.504, 0.6064, 0.469, 0.8469, 0.4591, 0.8456, 0.5593, 0.6197, 0.5724, 0.6238, 0.5181, 0.856, 0.5084, 0.8538, 0.284, 0.6038, 0.2986, 0.6016, 0.3281, 0.8454, 0.318, 0.8467, 0.4753, 0.6018, 0.4898, 0.6039, 0.4591, 0.8456, 0.4491, 0.8445, 0.515, 0.5523, 0.5306, 0.5557, 0.5252, 0.5784, 0.5103, 0.5752, 0.2694, 0.6063, 0.284, 0.6038, 0.318, 0.8467, 0.308, 0.8482, 0.4608, 0.5999, 0.4753, 0.6018, 0.4491, 0.8445, 0.439, 0.8435, 0.255, 0.6091, 0.2694, 0.6063, 0.308, 0.8482, 0.2981, 0.8498, 0.4462, 0.5984, 0.4608, 0.5999, 0.439, 0.8435, 0.429, 0.8428, 0.2407, 0.6123, 0.255, 0.6091, 0.2981, 0.8498, 0.2882, 0.8517, 0.4316, 0.5973, 0.4462, 0.5984, 0.429, 0.8428, 0.4189, 0.8422, 0.2265, 0.6158, 0.2407, 0.6123, 0.2882, 0.8517, 0.2783, 0.8537, 0.4168, 0.5965, 0.4316, 0.5973, 0.4189, 0.8422, 0.4088, 0.8418, 0.2125, 0.6197, 0.2265, 0.6158, 0.2783, 0.8537, 0.2684, 0.8559, 0.4021, 0.596, 0.4168, 0.5965, 0.4088, 0.8418, 0.3987, 0.8416, 0.1987, 0.6239, 0.2125, 0.6197, 0.2684, 0.8559, 0.2587, 0.8582, 0.3873, 0.5958, 0.4021, 0.596, 0.3987, 0.8416, 0.3886, 0.8416, 0.1852, 0.6284, 0.1987, 0.6239, 0.2587, 0.8582, 0.249, 0.8607, 0.3725, 0.5959, 0.3873, 0.5958, 0.3886, 0.8416, 0.3785, 0.8418, 0.172, 0.6332, 0.1852, 0.6284, 0.249, 0.8607, 0.2393, 0.8634, 0.3576, 0.5964, 0.3725, 0.5959, 0.3785, 0.8418, 0.3684, 0.8421, 0.1592, 0.6383, 0.172, 0.6332, 0.2393, 0.8634, 0.2297, 0.8663, 0.3428, 0.5972, 0.3576, 0.5964, 0.3684, 0.8421, 0.3583, 0.8427, 0.5182, 0.6093, 0.5321, 0.6124, 0.4888, 0.85, 0.479, 0.8484, 0.1469, 0.6434, 0.1592, 0.6383, 0.2297, 0.8663, 0.2202, 0.8693, 0.3281, 0.5984, 0.3428, 0.5972, 0.3583, 0.8427, 0.3482, 0.8434, 0.5461, 0.5596, 0.5614, 0.5641, 0.5545, 0.5861, 0.5399, 0.582, 0.5853, 0.628, 0.5977, 0.6322, 0.5375, 0.8607, 0.5278, 0.8583, 0.8062, 0.753, 0.8133, 0.7531, 0.8172, 0.7894, 0.803, 0.7894, 0.4517, 0.5429, 0.4676, 0.5446, 0.4647, 0.568, 0.4493, 0.5663, 0.2276, 0.5578, 0.2434, 0.5541, 0.2483, 0.5774, 0.2332, 0.5809, 0.4357, 0.5415, 0.4517, 0.5429, 0.4493, 0.5663, 0.4339, 0.5651, 0.2119, 0.5618, 0.2276, 0.5578, 0.2332, 0.5809, 0.2182, 0.5848, 0.4197, 0.5405, 0.4357, 0.5415, 0.4339, 0.5651, 0.4184, 0.5641, 0.1963, 0.5664, 0.2119, 0.5618, 0.2182, 0.5848, 0.2033, 0.5891, 0.4036, 0.5399, 0.4197, 0.5405, 0.4184, 0.5641, 0.4029, 0.5636, 0.1809, 0.5715, 0.1963, 0.5664, 0.2033, 0.5891, 0.1887, 0.5938, 0.3876, 0.5397, 0.4036, 0.5399, 0.4029, 0.5636, 0.3874, 0.5633, 0.1657, 0.5772, 0.1809, 0.5715, 0.1887, 0.5938, 0.1743, 0.5991, 0.3715, 0.5398, 0.3876, 0.5397, 0.3874, 0.5633, 0.3719, 0.5635, 0.1507, 0.5836, 0.1657, 0.5772, 0.1743, 0.5991, 0.1603, 0.6048, 0.3554, 0.5403, 0.3715, 0.5398, 0.3719, 0.5635, 0.3563, 0.564, 0.1362, 0.5908, 0.1507, 0.5836, 0.1603, 0.6048, 0.1468, 0.6111, 0.3393, 0.5411, 0.3554, 0.5403, 0.3563, 0.564, 0.3408, 0.5648, 0.1223, 0.5989, 0.1362, 0.5908, 0.1468, 0.6111, 0.134, 0.6179, 0.3233, 0.5423, 0.3393, 0.5411, 0.3408, 0.5648, 0.3253, 0.566, 0.5306, 0.5557, 0.5461, 0.5596, 0.5399, 0.582, 0.5252, 0.5784, 0.6053, 0.5813, 0.6188, 0.5887, 0.6084, 0.607, 0.5959, 0.6011, 0.3072, 0.5439, 0.3233, 0.5423, 0.3253, 0.566, 0.3098, 0.5675, 0.5458, 0.6159, 0.5593, 0.6197, 0.5084, 0.8538, 0.4986, 0.8519, 0.5911, 0.5749, 0.6053, 0.5813, 0.5959, 0.6011, 0.5826, 0.5956, 0.2912, 0.5459, 0.3072, 0.5439, 0.3098, 0.5675, 0.2943, 0.5694, 0.4993, 0.5493, 0.515, 0.5523, 0.5103, 0.5752, 0.4952, 0.5724, 0.5764, 0.5691, 0.5911, 0.5749, 0.5826, 0.5956, 0.5687, 0.5906, 0.2752, 0.5482, 0.2912, 0.5459, 0.2943, 0.5694, 0.2789, 0.5717, 0.4835, 0.5467, 0.4993, 0.5493, 0.4952, 0.5724, 0.48, 0.57, 0.2592, 0.551, 0.2752, 0.5482, 0.2789, 0.5717, 0.2636, 0.5744, 0.4676, 0.5446, 0.4835, 0.5467, 0.48, 0.57, 0.4647, 0.568, 0.5614, 0.5641, 0.5764, 0.5691, 0.5687, 0.5906, 0.5545, 0.5861, 0.1174, 0.8845, 0.1119, 0.8899, 0.1072, 0.886, 0.1135, 0.8797, 0.8329, 0.6899, 0.8271, 0.6858, 0.8441, 0.6535, 0.8559, 0.6614, 0.7993, 0.7515, 0.8062, 0.753, 0.803, 0.7894, 0.789, 0.7866, 0.8379, 0.6949, 0.8329, 0.6899, 0.8559, 0.6614, 0.8659, 0.6715, 0.7928, 0.7488, 0.7993, 0.7515, 0.789, 0.7866, 0.7759, 0.7812, 0.8418, 0.7008, 0.8379, 0.6949, 0.8659, 0.6715, 0.8738, 0.6833, 0.787, 0.7448, 0.7928, 0.7488, 0.7759, 0.7812, 0.764, 0.7733, 0.8445, 0.7073, 0.8418, 0.7008, 0.8738, 0.6833, 0.8792, 0.6963, 0.782, 0.7397, 0.787, 0.7448, 0.764, 0.7733, 0.7539, 0.7632, 0.8458, 0.7143, 0.8445, 0.7073, 0.8792, 0.6963, 0.882, 0.7102, 0.7781, 0.7338, 0.782, 0.7397, 0.7539, 0.7632, 0.746, 0.7514, 0.8458, 0.7213, 0.8458, 0.7143, 0.882, 0.7102, 0.8821, 0.7244, 0.7874, 0.6891, 0.7824, 0.694, 0.7539, 0.6711, 0.764, 0.661, 0.7755, 0.7272, 0.7781, 0.7338, 0.746, 0.7514, 0.7406, 0.7382, 0.8444, 0.7282, 0.8458, 0.7213, 0.8821, 0.7244, 0.8793, 0.7383, 0.167, 0.8845, 0.1606, 0.8803, 0.1635, 0.8748, 0.1709, 0.8797, 0.7741, 0.7203, 0.7755, 0.7272, 0.7406, 0.7382, 0.7378, 0.7242, 0.8416, 0.7346, 0.8444, 0.7282, 0.8793, 0.7383, 0.8739, 0.7515, 0.7933, 0.6852, 0.7874, 0.6891, 0.764, 0.661, 0.7759, 0.6532, 0.7742, 0.7132, 0.7741, 0.7203, 0.7378, 0.7242, 0.7378, 0.71, 0.8377, 0.7405, 0.8416, 0.7346, 0.8739, 0.7515, 0.8661, 0.7633, 0.7998, 0.6826, 0.7933, 0.6852, 0.7759, 0.6532, 0.789, 0.6478, 0.7756, 0.7063, 0.7742, 0.7132, 0.7378, 0.71, 0.7406, 0.696, 0.8327, 0.7454, 0.8377, 0.7405, 0.8661, 0.7633, 0.856, 0.7733, 0.8068, 0.6813, 0.7998, 0.6826, 0.789, 0.6478, 0.803, 0.6451, 0.1767, 0.8963, 0.1724, 0.8899, 0.1772, 0.886, 0.1821, 0.8934, 0.8268, 0.7492, 0.8327, 0.7454, 0.856, 0.7733, 0.8442, 0.7812, 0.8138, 0.6815, 0.8068, 0.6813, 0.803, 0.6451, 0.8172, 0.6452, 0.8202, 0.7518, 0.8268, 0.7492, 0.8442, 0.7812, 0.8311, 0.7866, 0.8206, 0.683, 0.8138, 0.6815, 0.8172, 0.6452, 0.8311, 0.648, 0.8133, 0.7531, 0.8202, 0.7518, 0.8311, 0.7866, 0.8172, 0.7894, 0.8271, 0.6858, 0.8206, 0.683, 0.8311, 0.648, 0.8441, 0.6535, 0.0104, 0.922, 0.01188, 0.9293, 0.005205, 0.9314, 0.003435, 0.9227, 0.146, 0.9536, 0.1535, 0.9521, 0.1553, 0.958, 0.1466, 0.9597, 0.1237, 0.8803, 0.1174, 0.8845, 0.1135, 0.8797, 0.1208, 0.8748, 0.1383, 0.9536, 0.146, 0.9536, 0.1466, 0.9597, 0.1377, 0.9597, 0.1308, 0.8773, 0.1237, 0.8803, 0.1208, 0.8748, 0.129, 0.8714, 0.1308, 0.9521, 0.1383, 0.9536, 0.1377, 0.9597, 0.129, 0.958, 0.1724, 0.8899, 0.167, 0.8845, 0.1709, 0.8797, 0.1772, 0.886, 0.1384, 0.8758, 0.1308, 0.8773, 0.129, 0.8714, 0.1377, 0.8697, 0.1237, 0.9491, 0.1308, 0.9521, 0.129, 0.958, 0.1208, 0.9546, 0.7784, 0.6998, 0.7756, 0.7063, 0.7406, 0.696, 0.746, 0.6829, 0.146, 0.8758, 0.1384, 0.8758, 0.1377, 0.8697, 0.1466, 0.8697, 0.1173, 0.9449, 0.1237, 0.9491, 0.1208, 0.9546, 0.1134, 0.9497, 0.1796, 0.9034, 0.1767, 0.8963, 0.1821, 0.8934, 0.1855, 0.9016, 0.1535, 0.8773, 0.146, 0.8758, 0.1466, 0.8697, 0.1553, 0.8714, 0.1119, 0.9395, 0.1173, 0.9449, 0.1134, 0.9497, 0.1072, 0.9434, 0.1811, 0.9109, 0.1796, 0.9034, 0.1855, 0.9016, 0.1872, 0.9103, 0.8825, 0.696, 0.8825, 0.6887, 0.9363, 0.6887, 0.9363, 0.696, 0.1077, 0.9331, 0.1119, 0.9395, 0.1072, 0.9434, 0.1022, 0.936, 0.1811, 0.9185, 0.1811, 0.9109, 0.1872, 0.9103, 0.1872, 0.9192, 0.1606, 0.8803, 0.1535, 0.8773, 0.1553, 0.8714, 0.1635, 0.8748, 0.1047, 0.9261, 0.1077, 0.9331, 0.1022, 0.936, 0.09885, 0.9278, 0.1796, 0.9261, 0.1811, 0.9185, 0.1872, 0.9192, 0.1855, 0.9278, 0.1032, 0.9185, 0.1047, 0.9261, 0.09885, 0.9278, 0.09712, 0.9192, 0.1766, 0.9331, 0.1796, 0.9261, 0.1855, 0.9278, 0.1821, 0.936, 0.1033, 0.9109, 0.1032, 0.9185, 0.09712, 0.9192, 0.09712, 0.9103, 0.1724, 0.9395, 0.1766, 0.9331, 0.1821, 0.936, 0.1771, 0.9434, 0.1047, 0.9034, 0.1033, 0.9109, 0.09712, 0.9103, 0.09885, 0.9016, 0.167, 0.9449, 0.1724, 0.9395, 0.1771, 0.9434, 0.1709, 0.9497, 0.1077, 0.8963, 0.1047, 0.9034, 0.09885, 0.9016, 0.1022, 0.8934, 0.1606, 0.9492, 0.167, 0.9449, 0.1709, 0.9497, 0.1635, 0.9546, 0.1119, 0.8899, 0.1077, 0.8963, 0.1022, 0.8934, 0.1072, 0.886, 0.1535, 0.9521, 0.1606, 0.9492, 0.1635, 0.9546, 0.1553, 0.958, 0.03026, 0.9514, 0.03721, 0.9543, 0.03513, 0.9611, 0.02698, 0.9576, 0.04459, 0.9558, 0.05214, 0.9559, 0.05278, 0.963, 0.04384, 0.9629, 0.8825, 0.7105, 0.8825, 0.7032, 0.9363, 0.7032, 0.9363, 0.7105, 0.8825, 0.7178, 0.8825, 0.7105, 0.9363, 0.7105, 0.9363, 0.7178, 0.8825, 0.725, 0.8825, 0.7178, 0.9363, 0.7178, 0.9363, 0.725, 0.8825, 0.7323, 0.8825, 0.725, 0.9363, 0.725, 0.9363, 0.7323, 0.8825, 0.7396, 0.8825, 0.7323, 0.9363, 0.7323, 0.9363, 0.7396, 0.8825, 0.7468, 0.8825, 0.7396, 0.9363, 0.7396, 0.9363, 0.7468, 0.8825, 0.7541, 0.8825, 0.7468, 0.9363, 0.7468, 0.9363, 0.7541, 0.8825, 0.7614, 0.8825, 0.7541, 0.9363, 0.7541, 0.9363, 0.7614, 0.8825, 0.7686, 0.8825, 0.7614, 0.9363, 0.7614, 0.9363, 0.7686, 0.8825, 0.7759, 0.8825, 0.7686, 0.9363, 0.7686, 0.9363, 0.7759, 0.8825, 0.7832, 0.8825, 0.7759, 0.9363, 0.7759, 0.9363, 0.7832, 0.8825, 0.7905, 0.8825, 0.7832, 0.9363, 0.7832, 0.9363, 0.7905, 0.8825, 0.7977, 0.8825, 0.7905, 0.9363, 0.7905, 0.9363, 0.7977, 0.8825, 0.805, 0.8825, 0.7977, 0.9363, 0.7977, 0.9363, 0.805, 0.8825, 0.8123, 0.8825, 0.805, 0.9363, 0.805, 0.9363, 0.8123, 0.8825, 0.8195, 0.8825, 0.8123, 0.9363, 0.8123, 0.9363, 0.8195, 0.8825, 0.8268, 0.8825, 0.8195, 0.9363, 0.8195, 0.9363, 0.8268, 0.8825, 0.8341, 0.8825, 0.8268, 0.9363, 0.8268, 0.9363, 0.8341, 0.8825, 0.8413, 0.8825, 0.8341, 0.9363, 0.8341, 0.9363, 0.8413, 0.8825, 0.8486, 0.8825, 0.8413, 0.9363, 0.8413, 0.9363, 0.8486, 0.8825, 0.8559, 0.8825, 0.8486, 0.9363, 0.8486, 0.9363, 0.8559, 0.8825, 0.8631, 0.8825, 0.8559, 0.9363, 0.8559, 0.9363, 0.8631, 0.8825, 0.8704, 0.8825, 0.8631, 0.9363, 0.8631, 0.9363, 0.8704, 0.8825, 0.8777, 0.8825, 0.8704, 0.9363, 0.8704, 0.9363, 0.8777, 0.8825, 0.6524, 0.8825, 0.6451, 0.9363, 0.6451, 0.9363, 0.6524, 0.8825, 0.6596, 0.8825, 0.6524, 0.9363, 0.6524, 0.9363, 0.6596, 0.8825, 0.6669, 0.8825, 0.6596, 0.9363, 0.6596, 0.9363, 0.6669, 0.8825, 0.6742, 0.8825, 0.6669, 0.9363, 0.6669, 0.9363, 0.6742, 0.8825, 0.7032, 0.8825, 0.696, 0.9363, 0.696, 0.9363, 0.7032, 0.7842, 0.6955, 0.7805, 0.7009, 0.7784, 0.6998, 0.7824, 0.694, 0.7889, 0.6909, 0.7842, 0.6955, 0.7824, 0.694, 0.7874, 0.6891, 0.7944, 0.6873, 0.7889, 0.6909, 0.7874, 0.6891, 0.7933, 0.6852, 0.8005, 0.6849, 0.7944, 0.6873, 0.7933, 0.6852, 0.7998, 0.6826, 0.807, 0.6837, 0.8005, 0.6849, 0.7998, 0.6826, 0.8068, 0.6813, 0.8135, 0.6838, 0.807, 0.6837, 0.8068, 0.6813, 0.8138, 0.6815, 0.8199, 0.6852, 0.8135, 0.6838, 0.8138, 0.6815, 0.8206, 0.683, 0.8259, 0.6879, 0.8199, 0.6852, 0.8206, 0.683, 0.8271, 0.6858, 0.8314, 0.6917, 0.8259, 0.6879, 0.8271, 0.6858, 0.8329, 0.6899, 0.836, 0.6964, 0.8314, 0.6917, 0.8329, 0.6899, 0.8379, 0.6949, 0.8397, 0.7019, 0.836, 0.6964, 0.8379, 0.6949, 0.8418, 0.7008, 0.8422, 0.708, 0.8397, 0.7019, 0.8418, 0.7008, 0.8445, 0.7073, 0.8435, 0.7145, 0.8422, 0.708, 0.8445, 0.7073, 0.8458, 0.7143, 0.8434, 0.7211, 0.8435, 0.7145, 0.8458, 0.7143, 0.8458, 0.7213, 0.8421, 0.7275, 0.8434, 0.7211, 0.8458, 0.7213, 0.8444, 0.7282, 0.8396, 0.7335, 0.8421, 0.7275, 0.8444, 0.7282, 0.8416, 0.7346, 0.8359, 0.7389, 0.8396, 0.7335, 0.8416, 0.7346, 0.8377, 0.7405, 0.8312, 0.7435, 0.8359, 0.7389, 0.8377, 0.7405, 0.8327, 0.7454, 0.8257, 0.7471, 0.8312, 0.7435, 0.8327, 0.7454, 0.8268, 0.7492, 0.8196, 0.7495, 0.8257, 0.7471, 0.8268, 0.7492, 0.8202, 0.7518, 0.8131, 0.7507, 0.8196, 0.7495, 0.8202, 0.7518, 0.8133, 0.7531, 0.8065, 0.7506, 0.8131, 0.7507, 0.8133, 0.7531, 0.8062, 0.753, 0.8, 0.7492, 0.8065, 0.7506, 0.8062, 0.753, 0.7993, 0.7515, 0.7939, 0.7466, 0.8, 0.7492, 0.7993, 0.7515, 0.7928, 0.7488, 0.7885, 0.7429, 0.7939, 0.7466, 0.7928, 0.7488, 0.787, 0.7448, 0.7838, 0.7382, 0.7885, 0.7429, 0.787, 0.7448, 0.782, 0.7397, 0.7802, 0.7327, 0.7838, 0.7382, 0.782, 0.7397, 0.7781, 0.7338, 0.7778, 0.7265, 0.7802, 0.7327, 0.7781, 0.7338, 0.7755, 0.7272, 0.7765, 0.72, 0.7778, 0.7265, 0.7755, 0.7272, 0.7741, 0.7203, 0.7766, 0.7134, 0.7765, 0.72, 0.7741, 0.7203, 0.7742, 0.7132, 0.7779, 0.707, 0.7766, 0.7134, 0.7742, 0.7132, 0.7756, 0.7063, 0.7805, 0.7009, 0.7779, 0.707, 0.7756, 0.7063, 0.7784, 0.6998, 0.0342, 0.9641, 0.0255, 0.9604, 0.02698, 0.9576, 0.03513, 0.9611, 0.04351, 0.966, 0.0342, 0.9641, 0.03513, 0.9611, 0.04384, 0.9629, 0.05308, 0.9662, 0.04351, 0.966, 0.04384, 0.9629, 0.05278, 0.963, 0.06249, 0.9644, 0.05308, 0.9662, 0.05278, 0.963, 0.06157, 0.9613, 0.07135, 0.9607, 0.06249, 0.9644, 0.06157, 0.9613, 0.06984, 0.9579, 0.07929, 0.9555, 0.07135, 0.9607, 0.06984, 0.9579, 0.07726, 0.953, 0.08601, 0.9487, 0.07929, 0.9555, 0.07726, 0.953, 0.08354, 0.9467, 0.0912, 0.9409, 0.08601, 0.9487, 0.08354, 0.9467, 0.0884, 0.9394, 0.09482, 0.9322, 0.0912, 0.9409, 0.0884, 0.9394, 0.0918, 0.9313, 0.09667, 0.923, 0.09482, 0.9322, 0.0918, 0.9313, 0.09353, 0.9227, 0.0967, 0.9136, 0.09667, 0.923, 0.09353, 0.9227, 0.09358, 0.9139, 0.09497, 0.9044, 0.0967, 0.9136, 0.09358, 0.9139, 0.09187, 0.9053, 0.09138, 0.8955, 0.09497, 0.9044, 0.09187, 0.9053, 0.08854, 0.897, 0.08614, 0.8875, 0.09138, 0.8955, 0.08854, 0.897, 0.08365, 0.8896, 0.07943, 0.8807, 0.08614, 0.8875, 0.08365, 0.8896, 0.07739, 0.8832, 0.0715, 0.8754, 0.07943, 0.8807, 0.07739, 0.8832, 0.06998, 0.8782, 0.06271, 0.8717, 0.0715, 0.8754, 0.06998, 0.8782, 0.06176, 0.8747, 0.05331, 0.8697, 0.06271, 0.8717, 0.06176, 0.8747, 0.05298, 0.8729, 0.04368, 0.8697, 0.05331, 0.8697, 0.05298, 0.8729, 0.04401, 0.8729, 0.03428, 0.8716, 0.04368, 0.8697, 0.04401, 0.8729, 0.03523, 0.8747, 0.02542, 0.8753, 0.03428, 0.8716, 0.03523, 0.8747, 0.02696, 0.8781, 0.01746, 0.8807, 0.02542, 0.8753, 0.02696, 0.8781, 0.01953, 0.8831, 0.01074, 0.8875, 0.01746, 0.8807, 0.01953, 0.8831, 0.01325, 0.8895, 0.005509, 0.8955, 0.01074, 0.8875, 0.01325, 0.8895, 0.008356, 0.897, 0.001964, 0.9043, 0.005509, 0.8955, 0.008356, 0.897, 0.005025, 0.9052, 0.0002092, 0.9136, 0.001964, 0.9043, 0.005025, 0.9052, 0.003347, 0.9139, 0.0002383, 0.9231, 0.0002092, 0.9136, 0.003347, 0.9139, 0.003435, 0.9227, 0.002187, 0.9323, 0.0002383, 0.9231, 0.003435, 0.9227, 0.005205, 0.9314, 0.005857, 0.941, 0.002187, 0.9323, 0.005205, 0.9314, 0.008615, 0.9395, 0.01109, 0.9487, 0.005857, 0.941, 0.008615, 0.9395, 0.0135, 0.9467, 0.01772, 0.9553, 0.01109, 0.9487, 0.0135, 0.9467, 0.0197, 0.9528, 0.0255, 0.9604, 0.01772, 0.9553, 0.0197, 0.9528, 0.02698, 0.9576, 0.7824, 0.694, 0.7784, 0.6998, 0.746, 0.6829, 0.7539, 0.6711, 0.5939, 0.3914, 0.6156, 0.3956, 0.6119, 0.413, 0.5905, 0.4084, 0.5905, 0.4084, 0.6119, 0.413, 0.6072, 0.4328, 0.5864, 0.4277, 0.5864, 0.4277, 0.6072, 0.4328, 0.6026, 0.4499, 0.5824, 0.4446, 0.5726, 0.3876, 0.5939, 0.3914, 0.5905, 0.4084, 0.5696, 0.4044, 0.5696, 0.4044, 0.5905, 0.4084, 0.5864, 0.4277, 0.566, 0.4233, 0.566, 0.4233, 0.5864, 0.4277, 0.5824, 0.4446, 0.5625, 0.44, 0.5516, 0.3843, 0.5726, 0.3876, 0.5696, 0.4044, 0.549, 0.4008, 0.549, 0.4008, 0.5696, 0.4044, 0.566, 0.4233, 0.5458, 0.4195, 0.5458, 0.4195, 0.566, 0.4233, 0.5625, 0.44, 0.5428, 0.4359, 0.5309, 0.3813, 0.5516, 0.3843, 0.549, 0.4008, 0.5286, 0.3976, 0.5286, 0.3976, 0.549, 0.4008, 0.5458, 0.4195, 0.5259, 0.4162, 0.5259, 0.4162, 0.5458, 0.4195, 0.5428, 0.4359, 0.5233, 0.4325, 0.5104, 0.3788, 0.5309, 0.3813, 0.5286, 0.3976, 0.5085, 0.395, 0.5085, 0.395, 0.5286, 0.3976, 0.5259, 0.4162, 0.5062, 0.4133, 0.5062, 0.4133, 0.5259, 0.4162, 0.5233, 0.4325, 0.504, 0.4295, 0.4901, 0.3766, 0.5104, 0.3788, 0.5085, 0.395, 0.4885, 0.3927, 0.4885, 0.3927, 0.5085, 0.395, 0.5062, 0.4133, 0.4866, 0.411, 0.4866, 0.411, 0.5062, 0.4133, 0.504, 0.4295, 0.4847, 0.427, 0.4699, 0.3748, 0.4901, 0.3766, 0.4885, 0.3927, 0.4686, 0.3908, 0.4686, 0.3908, 0.4885, 0.3927, 0.4866, 0.411, 0.4671, 0.409, 0.4671, 0.409, 0.4866, 0.411, 0.4847, 0.427, 0.4656, 0.425, 0.4499, 0.3734, 0.4699, 0.3748, 0.4686, 0.3908, 0.4489, 0.3893, 0.4489, 0.3893, 0.4686, 0.3908, 0.4671, 0.409, 0.4477, 0.4074, 0.4477, 0.4074, 0.4671, 0.409, 0.4656, 0.425, 0.4465, 0.4234, 0.4299, 0.3724, 0.4499, 0.3734, 0.4489, 0.3893, 0.4292, 0.3882, 0.4292, 0.3882, 0.4489, 0.3893, 0.4477, 0.4074, 0.4283, 0.4063, 0.4283, 0.4063, 0.4477, 0.4074, 0.4465, 0.4234, 0.4275, 0.4222, 0.41, 0.3716, 0.4299, 0.3724, 0.4292, 0.3882, 0.4096, 0.3875, 0.4096, 0.3875, 0.4292, 0.3882, 0.4283, 0.4063, 0.409, 0.4055, 0.409, 0.4055, 0.4283, 0.4063, 0.4275, 0.4222, 0.4086, 0.4213, 0.3901, 0.3713, 0.41, 0.3716, 0.4096, 0.3875, 0.3899, 0.3871, 0.3899, 0.3871, 0.4096, 0.3875, 0.409, 0.4055, 0.3898, 0.4051, 0.3898, 0.4051, 0.409, 0.4055, 0.4086, 0.4213, 0.3896, 0.4209, 0.3702, 0.3712, 0.3901, 0.3713, 0.3899, 0.3871, 0.3703, 0.387, 0.3703, 0.387, 0.3899, 0.3871, 0.3898, 0.4051, 0.3705, 0.405, 0.3705, 0.405, 0.3898, 0.4051, 0.3896, 0.4209, 0.3707, 0.4209, 0.3503, 0.3715, 0.3702, 0.3712, 0.3703, 0.387, 0.3507, 0.3873, 0.3507, 0.3873, 0.3703, 0.387, 0.3705, 0.405, 0.3512, 0.4054, 0.3512, 0.4054, 0.3705, 0.405, 0.3707, 0.4209, 0.3517, 0.4213, 0.3304, 0.3722, 0.3503, 0.3715, 0.3507, 0.3873, 0.3311, 0.388, 0.3311, 0.388, 0.3507, 0.3873, 0.3512, 0.4054, 0.3319, 0.4061, 0.3319, 0.4061, 0.3512, 0.4054, 0.3517, 0.4213, 0.3327, 0.422, 0.3104, 0.3731, 0.3304, 0.3722, 0.3311, 0.388, 0.3114, 0.389, 0.3114, 0.389, 0.3311, 0.388, 0.3319, 0.4061, 0.3126, 0.4072, 0.3126, 0.4072, 0.3319, 0.4061, 0.3327, 0.422, 0.3137, 0.4231, 0.2903, 0.3745, 0.3104, 0.3731, 0.3114, 0.389, 0.2916, 0.3904, 0.2916, 0.3904, 0.3114, 0.389, 0.3126, 0.4072, 0.2931, 0.4086, 0.2931, 0.4086, 0.3126, 0.4072, 0.3137, 0.4231, 0.2945, 0.4247, 0.2701, 0.3761, 0.2903, 0.3745, 0.2916, 0.3904, 0.2717, 0.3922, 0.2717, 0.3922, 0.2916, 0.3904, 0.2931, 0.4086, 0.2736, 0.4105, 0.2736, 0.4105, 0.2931, 0.4086, 0.2945, 0.4247, 0.2754, 0.4266, 0.2498, 0.3782, 0.2701, 0.3761, 0.2717, 0.3922, 0.2517, 0.3943, 0.2517, 0.3943, 0.2717, 0.3922, 0.2736, 0.4105, 0.2539, 0.4128, 0.2539, 0.4128, 0.2736, 0.4105, 0.2754, 0.4266, 0.2561, 0.429, 0.2293, 0.3806, 0.2498, 0.3782, 0.2517, 0.3943, 0.2315, 0.3969, 0.2315, 0.3969, 0.2517, 0.3943, 0.2539, 0.4128, 0.2342, 0.4155, 0.2342, 0.4155, 0.2539, 0.4128, 0.2561, 0.429, 0.2366, 0.4318, 0.2086, 0.3833, 0.2293, 0.3806, 0.2315, 0.3969, 0.2111, 0.3998, 0.2111, 0.3998, 0.2315, 0.3969, 0.2342, 0.4155, 0.2142, 0.4186, 0.2142, 0.4186, 0.2342, 0.4155, 0.2366, 0.4318, 0.2171, 0.435, 0.1877, 0.3865, 0.2086, 0.3833, 0.2111, 0.3998, 0.1905, 0.4032, 0.1905, 0.4032, 0.2111, 0.3998, 0.2142, 0.4186, 0.194, 0.4222, 0.194, 0.4222, 0.2142, 0.4186, 0.2171, 0.435, 0.1973, 0.4388, 0.1665, 0.3901, 0.1877, 0.3865, 0.1905, 0.4032, 0.1696, 0.407, 0.1696, 0.407, 0.1905, 0.4032, 0.194, 0.4222, 0.1736, 0.4263, 0.1736, 0.4263, 0.194, 0.4222, 0.1973, 0.4388, 0.1773, 0.4431, 0.1449, 0.394, 0.1665, 0.3901, 0.1696, 0.407, 0.1484, 0.4113, 0.1484, 0.4113, 0.1696, 0.407, 0.1736, 0.4263, 0.1528, 0.4309, 0.1528, 0.4309, 0.1736, 0.4263, 0.1773, 0.4431, 0.1571, 0.448, 0.1228, 0.3984, 0.1449, 0.394, 0.1484, 0.4113, 0.1267, 0.4161, 0.1267, 0.4161, 0.1484, 0.4113, 0.1528, 0.4309, 0.1317, 0.4361, 0.1317, 0.4361, 0.1528, 0.4309, 0.1571, 0.448, 0.1365, 0.4536, 0.1003, 0.4031, 0.1228, 0.3984, 0.1267, 0.4161, 0.1045, 0.4213, 0.1045, 0.4213, 0.1267, 0.4161, 0.1317, 0.4361, 0.11, 0.442, 0.11, 0.442, 0.1317, 0.4361, 0.1365, 0.4536, 0.1154, 0.46, 0.07704, 0.4081, 0.1003, 0.4031, 0.1045, 0.4213, 0.08147, 0.427, 0.08147, 0.427, 0.1045, 0.4213, 0.11, 0.442, 0.08753, 0.4486, 0.08753, 0.4486, 0.11, 0.442, 0.1154, 0.46, 0.09378, 0.4673, 0.05298, 0.413, 0.07704, 0.4081, 0.08147, 0.427, 0.05737, 0.433, 0.05737, 0.433, 0.08147, 0.427, 0.08753, 0.4486, 0.06397, 0.4561, 0.06397, 0.4561, 0.08753, 0.4486, 0.09378, 0.4673, 0.07125, 0.476, 0.0279, 0.4172, 0.05298, 0.413, 0.05737, 0.433, 0.0315, 0.4391, 0.0315, 0.4391, 0.05737, 0.433, 0.06397, 0.4561, 0.03856, 0.4647, 0.03856, 0.4647, 0.06397, 0.4561, 0.07125, 0.476, 0.04744, 0.4865, 0.6846, 0.4104, 0.7096, 0.4154, 0.7051, 0.4368, 0.6799, 0.4301, 0.6799, 0.4301, 0.7051, 0.4368, 0.6973, 0.4613, 0.673, 0.4525, 0.673, 0.4525, 0.6973, 0.4613, 0.6883, 0.4816, 0.6659, 0.4715, 0.6608, 0.4052, 0.6846, 0.4104, 0.6799, 0.4301, 0.6563, 0.4239, 0.6563, 0.4239, 0.6799, 0.4301, 0.673, 0.4525, 0.6503, 0.445, 0.6503, 0.445, 0.673, 0.4525, 0.6659, 0.4715, 0.6442, 0.4631, 0.6378, 0.4002, 0.6608, 0.4052, 0.6563, 0.4239, 0.6337, 0.4182, 0.6337, 0.4182, 0.6563, 0.4239, 0.6503, 0.445, 0.6284, 0.4385, 0.6284, 0.4385, 0.6503, 0.445, 0.6442, 0.4631, 0.6231, 0.456, 0.6156, 0.3956, 0.6378, 0.4002, 0.6337, 0.4182, 0.6119, 0.413, 0.6119, 0.413, 0.6337, 0.4182, 0.6284, 0.4385, 0.6072, 0.4328, 0.6072, 0.4328, 0.6284, 0.4385, 0.6231, 0.456, 0.6026, 0.4499, 0.6215, 0.008752, 0.5939, 0.3914, 0.5726, 0.3876, 0.5985, 0.00742, 0.8818, 0.0002313, 0.9072, 0.005288, 0.904, 0.0159, 0.8808, 0.01126, 0.8808, 0.01126, 0.904, 0.0159, 0.9015, 0.02437, 0.88, 0.02007, 0.9072, 0.005288, 0.931, 0.01519, 0.9259, 0.02497, 0.904, 0.0159, 0.904, 0.0159, 0.9259, 0.02497, 0.9217, 0.03278, 0.9015, 0.02437, 0.931, 0.01519, 0.9525, 0.02955, 0.9455, 0.03814, 0.9259, 0.02497, 0.9259, 0.02497, 0.9455, 0.03814, 0.9399, 0.04498, 0.9217, 0.03278, 0.9525, 0.02955, 0.9707, 0.04784, 0.9622, 0.05489, 0.9455, 0.03814, 0.9455, 0.03814, 0.9622, 0.05489, 0.9554, 0.0605, 0.9399, 0.04498, 0.9707, 0.04784, 0.985, 0.06933, 0.9753, 0.07458, 0.9622, 0.05489, 0.9622, 0.05489, 0.9753, 0.07458, 0.9675, 0.07875, 0.9554, 0.0605, 0.985, 0.06933, 0.9948, 0.09322, 0.9843, 0.09645, 0.9753, 0.07458, 0.9753, 0.07458, 0.9843, 0.09645, 0.9758, 0.09902, 0.9675, 0.07875, 0.9948, 0.09322, 0.9998, 0.1186, 0.9888, 0.1197, 0.9843, 0.09645, 0.9843, 0.09645, 0.9888, 0.1197, 0.98, 0.1205, 0.9758, 0.09902, 0.9998, 0.1186, 0.9997, 0.1444, 0.9887, 0.1433, 0.9888, 0.1197, 0.9888, 0.1197, 0.9887, 0.1433, 0.9799, 0.1425, 0.98, 0.1205, 0.9997, 0.1444, 0.9947, 0.1697, 0.9841, 0.1666, 0.9887, 0.1433, 0.9887, 0.1433, 0.9841, 0.1666, 0.9757, 0.164, 0.9799, 0.1425, 0.9947, 0.1697, 0.9849, 0.1936, 0.9751, 0.1884, 0.9841, 0.1666, 0.9841, 0.1666, 0.9751, 0.1884, 0.9673, 0.1843, 0.9757, 0.164, 0.9849, 0.1936, 0.9707, 0.2151, 0.9621, 0.2081, 0.9751, 0.1884, 0.9751, 0.1884, 0.9621, 0.2081, 0.9552, 0.2025, 0.9673, 0.1843, 0.9707, 0.2151, 0.9525, 0.2333, 0.9454, 0.2248, 0.9621, 0.2081, 0.9621, 0.2081, 0.9454, 0.2248, 0.9398, 0.2181, 0.9552, 0.2025, 0.9525, 0.2333, 0.931, 0.2477, 0.9258, 0.238, 0.9454, 0.2248, 0.9454, 0.2248, 0.9258, 0.238, 0.9216, 0.2302, 0.9398, 0.2181, 0.931, 0.2477, 0.9072, 0.2576, 0.9039, 0.2471, 0.9258, 0.238, 0.9258, 0.238, 0.9039, 0.2471, 0.9013, 0.2386, 0.9216, 0.2302, 0.9072, 0.2576, 0.8819, 0.2627, 0.8807, 0.2517, 0.9039, 0.2471, 0.9039, 0.2471, 0.8807, 0.2517, 0.8798, 0.2429, 0.9013, 0.2386, 0.8819, 0.2627, 0.8561, 0.2627, 0.8571, 0.2517, 0.8807, 0.2517, 0.8807, 0.2517, 0.8571, 0.2517, 0.8579, 0.2429, 0.8798, 0.2429, 0.8561, 0.2627, 0.8307, 0.2577, 0.8339, 0.2471, 0.8571, 0.2517, 0.8571, 0.2517, 0.8339, 0.2471, 0.8364, 0.2386, 0.8579, 0.2429, 0.8307, 0.2577, 0.8068, 0.2478, 0.812, 0.238, 0.8339, 0.2471, 0.8339, 0.2471, 0.812, 0.238, 0.8162, 0.2302, 0.8364, 0.2386, 0.8068, 0.2478, 0.7854, 0.2335, 0.7923, 0.2249, 0.812, 0.238, 0.812, 0.238, 0.7923, 0.2249, 0.7979, 0.218, 0.8162, 0.2302, 0.7854, 0.2335, 0.7671, 0.2152, 0.7756, 0.2081, 0.7923, 0.2249, 0.7923, 0.2249, 0.7756, 0.2081, 0.7824, 0.2025, 0.7979, 0.218, 0.7671, 0.2152, 0.7527, 0.1937, 0.7625, 0.1884, 0.7756, 0.2081, 0.7756, 0.2081, 0.7625, 0.1884, 0.7703, 0.1842, 0.7824, 0.2025, 0.7527, 0.1937, 0.7428, 0.1698, 0.7534, 0.1665, 0.7625, 0.1884, 0.7625, 0.1884, 0.7534, 0.1665, 0.7619, 0.1639, 0.7703, 0.1842, 0.7428, 0.1698, 0.7378, 0.1444, 0.7488, 0.1433, 0.7534, 0.1665, 0.7534, 0.1665, 0.7488, 0.1433, 0.7576, 0.1424, 0.7619, 0.1639, 0.7378, 0.1444, 0.7378, 0.1186, 0.7488, 0.1196, 0.7488, 0.1433, 0.7488, 0.1433, 0.7488, 0.1196, 0.7576, 0.1205, 0.7576, 0.1424, 0.7378, 0.1186, 0.7428, 0.09322, 0.7534, 0.09639, 0.7488, 0.1196, 0.7488, 0.1196, 0.7534, 0.09639, 0.7619, 0.09892, 0.7576, 0.1205, 0.7428, 0.09322, 0.7527, 0.06934, 0.7625, 0.07451, 0.7534, 0.09639, 0.7534, 0.09639, 0.7625, 0.07451, 0.7703, 0.07865, 0.7619, 0.09892, 0.7527, 0.06934, 0.7671, 0.04786, 0.7757, 0.05484, 0.7625, 0.07451, 0.7625, 0.07451, 0.7757, 0.05484, 0.7825, 0.06042, 0.7703, 0.07865, 0.7671, 0.04786, 0.7853, 0.02962, 0.7924, 0.03813, 0.7757, 0.05484, 0.7757, 0.05484, 0.7924, 0.03813, 0.798, 0.04493, 0.7825, 0.06042, 0.7853, 0.02962, 0.8067, 0.01521, 0.812, 0.02493, 0.7924, 0.03813, 0.7924, 0.03813, 0.812, 0.02493, 0.8162, 0.03274, 0.798, 0.04493, 0.8067, 0.01521, 0.8306, 0.005235, 0.8339, 0.01582, 0.812, 0.02493, 0.812, 0.02493, 0.8339, 0.01582, 0.8365, 0.02433, 0.8162, 0.03274, 0.8306, 0.005235, 0.856, 0.0002092, 0.8571, 0.01124, 0.8339, 0.01582, 0.8339, 0.01582, 0.8571, 0.01124, 0.858, 0.02005, 0.8365, 0.02433, 0.856, 0.0002092, 0.8818, 0.0002313, 0.8808, 0.01126, 0.8571, 0.01124, 0.8571, 0.01124, 0.8808, 0.01126, 0.88, 0.02007, 0.858, 0.02005, 0.7408, 0.5432, 0.7467, 0.5289, 0.7584, 0.5351, 0.7534, 0.547, 0.828, 0.3028, 0.8142, 0.3085, 0.7968, 0.2759, 0.8172, 0.2675, 0.8425, 0.2999, 0.828, 0.3028, 0.8172, 0.2675, 0.8389, 0.2632, 0.8574, 0.2999, 0.8425, 0.2999, 0.8389, 0.2632, 0.861, 0.2632, 0.872, 0.3028, 0.8574, 0.2999, 0.861, 0.2632, 0.8827, 0.2675, 0.8857, 0.3085, 0.872, 0.3028, 0.8827, 0.2675, 0.9031, 0.2759, 0.898, 0.3168, 0.8857, 0.3085, 0.9031, 0.2759, 0.9215, 0.2882, 0.9085, 0.3273, 0.898, 0.3168, 0.9215, 0.2882, 0.9371, 0.3038, 0.9168, 0.3396, 0.9085, 0.3273, 0.9371, 0.3038, 0.9494, 0.3222, 0.9225, 0.3533, 0.9168, 0.3396, 0.9494, 0.3222, 0.9578, 0.3426, 0.9254, 0.3679, 0.9225, 0.3533, 0.9578, 0.3426, 0.9621, 0.3643, 0.9254, 0.3828, 0.9254, 0.3679, 0.9621, 0.3643, 0.9621, 0.3864, 0.9225, 0.3973, 0.9254, 0.3828, 0.9621, 0.3864, 0.9578, 0.4081, 0.9168, 0.4111, 0.9225, 0.3973, 0.9578, 0.4081, 0.9494, 0.4285, 0.9085, 0.4234, 0.9168, 0.4111, 0.9494, 0.4285, 0.9371, 0.4468, 0.898, 0.4339, 0.9085, 0.4234, 0.9371, 0.4468, 0.9215, 0.4625, 0.8857, 0.4422, 0.898, 0.4339, 0.9215, 0.4625, 0.9031, 0.4747, 0.872, 0.4479, 0.8857, 0.4422, 0.9031, 0.4747, 0.8827, 0.4832, 0.8574, 0.4508, 0.872, 0.4479, 0.8827, 0.4832, 0.861, 0.4875, 0.8425, 0.4508, 0.8574, 0.4508, 0.861, 0.4875, 0.8389, 0.4875, 0.828, 0.4479, 0.8425, 0.4508, 0.8389, 0.4875, 0.8172, 0.4832, 0.8142, 0.4422, 0.828, 0.4479, 0.8172, 0.4832, 0.7968, 0.4747, 0.8019, 0.4339, 0.8142, 0.4422, 0.7968, 0.4747, 0.7784, 0.4625, 0.7914, 0.4234, 0.8019, 0.4339, 0.7784, 0.4625, 0.7628, 0.4468, 0.7831, 0.4111, 0.7914, 0.4234, 0.7628, 0.4468, 0.7505, 0.4285, 0.7774, 0.3973, 0.7831, 0.4111, 0.7505, 0.4285, 0.7421, 0.4081, 0.7745, 0.3828, 0.7774, 0.3973, 0.7421, 0.4081, 0.7378, 0.3864, 0.7745, 0.3679, 0.7745, 0.3828, 0.7378, 0.3864, 0.7378, 0.3643, 0.7774, 0.3533, 0.7745, 0.3679, 0.7378, 0.3643, 0.7421, 0.3426, 0.7831, 0.3396, 0.7774, 0.3533, 0.7421, 0.3426, 0.7505, 0.3222, 0.7914, 0.3273, 0.7831, 0.3396, 0.7505, 0.3222, 0.7628, 0.3038, 0.8019, 0.3168, 0.7914, 0.3273, 0.7628, 0.3038, 0.7784, 0.2882, 0.8142, 0.3085, 0.8019, 0.3168, 0.7784, 0.2882, 0.7968, 0.2759, 0.8695, 0.8492, 0.8695, 0.8622, 0.867, 0.8749, 0.862, 0.8869, 0.8548, 0.8977, 0.8456, 0.9068, 0.8348, 0.914, 0.8229, 0.919, 0.8101, 0.9215, 0.7972, 0.9215, 0.7844, 0.919, 0.7724, 0.914, 0.7617, 0.9068, 0.7525, 0.8977, 0.7453, 0.8869, 0.7403, 0.8749, 0.7378, 0.8622, 0.7378, 0.8492, 0.7403, 0.8365, 0.7453, 0.8245, 0.7525, 0.8137, 0.7617, 0.8045, 0.7724, 0.7973, 0.7844, 0.7923, 0.7972, 0.7898, 0.8101, 0.7898, 0.8229, 0.7923, 0.8348, 0.7973, 0.8456, 0.8045, 0.8548, 0.8137, 0.862, 0.8245, 0.867, 0.8365, 0.8667, 0.6271, 0.8538, 0.6357, 0.8475, 0.6241, 0.8583, 0.6169, 0.8952, 0.5585, 0.8952, 0.5739, 0.8821, 0.5727, 0.8821, 0.5598, 0.7467, 0.5289, 0.7553, 0.5161, 0.7655, 0.5245, 0.7584, 0.5351, 0.8538, 0.6357, 0.8395, 0.6416, 0.8356, 0.629, 0.8475, 0.6241, 0.8952, 0.5739, 0.8922, 0.589, 0.8795, 0.5853, 0.8821, 0.5727, 0.7553, 0.5161, 0.7663, 0.5052, 0.7747, 0.5154, 0.7655, 0.5245, 0.8395, 0.6416, 0.8243, 0.6447, 0.8229, 0.6315, 0.8356, 0.629, 0.7663, 0.5052, 0.7792, 0.4967, 0.7854, 0.5083, 0.7747, 0.5154, 0.8243, 0.6447, 0.8087, 0.6447, 0.81, 0.6315, 0.8229, 0.6315, 0.7792, 0.4967, 0.7935, 0.4909, 0.7973, 0.5035, 0.7854, 0.5083, 0.8087, 0.6447, 0.7935, 0.6416, 0.7973, 0.6289, 0.81, 0.6315, 0.7935, 0.4909, 0.8087, 0.4879, 0.81, 0.5011, 0.7973, 0.5035, 0.7935, 0.6416, 0.7792, 0.6357, 0.7854, 0.624, 0.7973, 0.6289, 0.8087, 0.4879, 0.8242, 0.488, 0.8229, 0.5012, 0.81, 0.5011, 0.7792, 0.6357, 0.7663, 0.6271, 0.7746, 0.6168, 0.7854, 0.624, 0.8242, 0.488, 0.8394, 0.491, 0.8356, 0.5037, 0.8229, 0.5012, 0.7663, 0.6271, 0.7553, 0.6161, 0.7655, 0.6077, 0.7746, 0.6168, 0.8394, 0.491, 0.8537, 0.4969, 0.8476, 0.5086, 0.8356, 0.5037, 0.7553, 0.6161, 0.7467, 0.6032, 0.7583, 0.5969, 0.7655, 0.6077, 0.8537, 0.4969, 0.8666, 0.5054, 0.8583, 0.5157, 0.8476, 0.5086, 0.7467, 0.6032, 0.7408, 0.5889, 0.7534, 0.585, 0.7583, 0.5969, 0.8666, 0.5054, 0.8775, 0.5163, 0.8674, 0.5247, 0.8583, 0.5157, 0.7408, 0.5889, 0.7378, 0.5737, 0.7509, 0.5724, 0.7534, 0.585, 0.8922, 0.589, 0.8863, 0.6033, 0.8746, 0.5971, 0.8795, 0.5853, 0.8775, 0.5163, 0.8862, 0.5291, 0.8746, 0.5354, 0.8674, 0.5247, 0.7378, 0.5737, 0.7378, 0.5583, 0.7509, 0.5595, 0.7509, 0.5724, 0.8863, 0.6033, 0.8777, 0.6162, 0.8674, 0.6078, 0.8746, 0.5971, 0.8862, 0.5291, 0.8921, 0.5433, 0.8796, 0.5472, 0.8746, 0.5354, 0.7378, 0.5583, 0.7408, 0.5432, 0.7534, 0.547, 0.7509, 0.5595, 0.8777, 0.6162, 0.8667, 0.6271, 0.8583, 0.6169, 0.8674, 0.6078, 0.8921, 0.5433, 0.8952, 0.5585, 0.8821, 0.5598, 0.8796, 0.5472, 0.5399, 0.582, 0.5545, 0.5861, 0.5506, 0.5992, 0.5364, 0.5954, 0.5364, 0.5954, 0.5506, 0.5992, 0.5458, 0.6159, 0.5321, 0.6124, 0.5252, 0.5784, 0.5399, 0.582, 0.5364, 0.5954, 0.5221, 0.592, 0.5221, 0.592, 0.5364, 0.5954, 0.5321, 0.6124, 0.5182, 0.6093, 0.5103, 0.5752, 0.5252, 0.5784, 0.5221, 0.592, 0.5075, 0.5889, 0.5075, 0.5889, 0.5221, 0.592, 0.5182, 0.6093, 0.504, 0.6064, 0.4952, 0.5724, 0.5103, 0.5752, 0.5075, 0.5889, 0.4928, 0.5862, 0.4928, 0.5862, 0.5075, 0.5889, 0.504, 0.6064, 0.4898, 0.6039, 0.48, 0.57, 0.4952, 0.5724, 0.4928, 0.5862, 0.4779, 0.5839, 0.4779, 0.5839, 0.4928, 0.5862, 0.4898, 0.6039, 0.4753, 0.6018, 0.4647, 0.568, 0.48, 0.57, 0.4779, 0.5839, 0.463, 0.582, 0.463, 0.582, 0.4779, 0.5839, 0.4753, 0.6018, 0.4608, 0.5999, 0.4493, 0.5663, 0.4647, 0.568, 0.463, 0.582, 0.448, 0.5804, 0.448, 0.5804, 0.463, 0.582, 0.4608, 0.5999, 0.4462, 0.5984, 0.4339, 0.5651, 0.4493, 0.5663, 0.448, 0.5804, 0.4329, 0.5792, 0.4329, 0.5792, 0.448, 0.5804, 0.4462, 0.5984, 0.4316, 0.5973, 0.4184, 0.5641, 0.4339, 0.5651, 0.4329, 0.5792, 0.4177, 0.5783, 0.4177, 0.5783, 0.4329, 0.5792, 0.4316, 0.5973, 0.4168, 0.5965, 0.4029, 0.5636, 0.4184, 0.5641, 0.4177, 0.5783, 0.4026, 0.5777, 0.4026, 0.5777, 0.4177, 0.5783, 0.4168, 0.5965, 0.4021, 0.596, 0.3874, 0.5633, 0.4029, 0.5636, 0.4026, 0.5777, 0.3874, 0.5775, 0.3874, 0.5775, 0.4026, 0.5777, 0.4021, 0.596, 0.3873, 0.5958, 0.3719, 0.5635, 0.3874, 0.5633, 0.3874, 0.5775, 0.3721, 0.5777, 0.3721, 0.5777, 0.3874, 0.5775, 0.3873, 0.5958, 0.3725, 0.5959, 0.3563, 0.564, 0.3719, 0.5635, 0.3721, 0.5777, 0.3569, 0.5782, 0.3569, 0.5782, 0.3721, 0.5777, 0.3725, 0.5959, 0.3576, 0.5964, 0.3408, 0.5648, 0.3563, 0.564, 0.3569, 0.5782, 0.3417, 0.579, 0.3417, 0.579, 0.3569, 0.5782, 0.3576, 0.5964, 0.3428, 0.5972, 0.3253, 0.566, 0.3408, 0.5648, 0.3417, 0.579, 0.3265, 0.5802, 0.3265, 0.5802, 0.3417, 0.579, 0.3428, 0.5972, 0.3281, 0.5984, 0.3098, 0.5675, 0.3253, 0.566, 0.3265, 0.5802, 0.3113, 0.5817, 0.3113, 0.5817, 0.3265, 0.5802, 0.3281, 0.5984, 0.3133, 0.5998, 0.2943, 0.5694, 0.3098, 0.5675, 0.3113, 0.5817, 0.2962, 0.5835, 0.2962, 0.5835, 0.3113, 0.5817, 0.3133, 0.5998, 0.2986, 0.6016, 0.2789, 0.5717, 0.2943, 0.5694, 0.2962, 0.5835, 0.2812, 0.5858, 0.2812, 0.5858, 0.2962, 0.5835, 0.2986, 0.6016, 0.284, 0.6038, 0.2636, 0.5744, 0.2789, 0.5717, 0.2812, 0.5858, 0.2662, 0.5884, 0.2662, 0.5884, 0.2812, 0.5858, 0.284, 0.6038, 0.2694, 0.6063, 0.2483, 0.5774, 0.2636, 0.5744, 0.2662, 0.5884, 0.2513, 0.5913, 0.2513, 0.5913, 0.2662, 0.5884, 0.2694, 0.6063, 0.255, 0.6091, 0.2332, 0.5809, 0.2483, 0.5774, 0.2513, 0.5913, 0.2365, 0.5947, 0.2365, 0.5947, 0.2513, 0.5913, 0.255, 0.6091, 0.2407, 0.6123, 0.2182, 0.5848, 0.2332, 0.5809, 0.2365, 0.5947, 0.2219, 0.5984, 0.2219, 0.5984, 0.2365, 0.5947, 0.2407, 0.6123, 0.2265, 0.6158, 0.2033, 0.5891, 0.2182, 0.5848, 0.2219, 0.5984, 0.2074, 0.6025, 0.2074, 0.6025, 0.2219, 0.5984, 0.2265, 0.6158, 0.2125, 0.6197, 0.1887, 0.5938, 0.2033, 0.5891, 0.2074, 0.6025, 0.1932, 0.607, 0.1932, 0.607, 0.2074, 0.6025, 0.2125, 0.6197, 0.1987, 0.6239, 0.1743, 0.5991, 0.1887, 0.5938, 0.1932, 0.607, 0.1793, 0.612, 0.1793, 0.612, 0.1932, 0.607, 0.1987, 0.6239, 0.1852, 0.6284, 0.1603, 0.6048, 0.1743, 0.5991, 0.1793, 0.612, 0.1657, 0.6173, 0.1657, 0.6173, 0.1793, 0.612, 0.1852, 0.6284, 0.172, 0.6332, 0.1468, 0.6111, 0.1603, 0.6048, 0.1657, 0.6173, 0.1526, 0.623, 0.1526, 0.623, 0.1657, 0.6173, 0.172, 0.6332, 0.1592, 0.6383, 0.134, 0.6179, 0.1468, 0.6111, 0.1526, 0.623, 0.1401, 0.629, 0.1401, 0.629, 0.1526, 0.623, 0.1592, 0.6383, 0.1469, 0.6434, 0.5959, 0.6011, 0.6084, 0.607, 0.6032, 0.618, 0.5909, 0.6128, 0.5909, 0.6128, 0.6032, 0.618, 0.5977, 0.6322, 0.5853, 0.628, 0.5826, 0.5956, 0.5959, 0.6011, 0.5909, 0.6128, 0.5779, 0.608, 0.5779, 0.608, 0.5909, 0.6128, 0.5853, 0.628, 0.5724, 0.6238, 0.5687, 0.5906, 0.5826, 0.5956, 0.5779, 0.608, 0.5644, 0.6034, 0.5644, 0.6034, 0.5779, 0.608, 0.5724, 0.6238, 0.5593, 0.6197, 0.5545, 0.5861, 0.5687, 0.5906, 0.5644, 0.6034, 0.5506, 0.5992, 0.5506, 0.5992, 0.5644, 0.6034, 0.5593, 0.6197, 0.5458, 0.6159, 0.5321, 0.6124, 0.5458, 0.6159, 0.4986, 0.8519, 0.4888, 0.85, 0.2209, 0.9435, 0.2138, 0.9421, 0.2071, 0.9393, 0.201, 0.9353, 0.1959, 0.9301, 0.1919, 0.9241, 0.1891, 0.9174, 0.1877, 0.9102, 0.1877, 0.903, 0.1891, 0.8958, 0.1919, 0.8891, 0.1959, 0.8831, 0.201, 0.8779, 0.2071, 0.8739, 0.2138, 0.8711, 0.2209, 0.8697, 0.2282, 0.8697, 0.2353, 0.8711, 0.242, 0.8739, 0.2481, 0.8779, 0.2532, 0.8831, 0.2573, 0.8891, 0.26, 0.8958, 0.2615, 0.903, 0.2615, 0.9102, 0.26, 0.9174, 0.2573, 0.9241, 0.2532, 0.9301, 0.2481, 0.9353, 0.242, 0.9393, 0.2353, 0.9421, 0.2282, 0.9435, 0.07815, 0.894, 0.07286, 0.8887, 0.07739, 0.8832, 0.08365, 0.8896, 0.03721, 0.9543, 0.04459, 0.9558, 0.04384, 0.9629, 0.03513, 0.9611, 0.01188, 0.9293, 0.01474, 0.9361, 0.008615, 0.9395, 0.005205, 0.9314, 0.07286, 0.8887, 0.0666, 0.8844, 0.06998, 0.8782, 0.07739, 0.8832, 0.8825, 0.6814, 0.8825, 0.6742, 0.9363, 0.6742, 0.9363, 0.6814, 0.01474, 0.9361, 0.01882, 0.9423, 0.0135, 0.9467, 0.008615, 0.9395, 0.0666, 0.8844, 0.05965, 0.8815, 0.06176, 0.8747, 0.06998, 0.8782, 0.05214, 0.9559, 0.05956, 0.9545, 0.06157, 0.9613, 0.05278, 0.963, 0.01882, 0.9423, 0.02407, 0.9474, 0.0197, 0.9528, 0.0135, 0.9467, 0.05965, 0.8815, 0.05226, 0.88, 0.05298, 0.8729, 0.06176, 0.8747, 0.05956, 0.9545, 0.06653, 0.9516, 0.06984, 0.9579, 0.06157, 0.9613, 0.05226, 0.88, 0.04471, 0.88, 0.04401, 0.8729, 0.05298, 0.8729, 0.06653, 0.9516, 0.07279, 0.9475, 0.07726, 0.953, 0.06984, 0.9579, 0.02407, 0.9474, 0.03026, 0.9514, 0.02698, 0.9576, 0.0197, 0.9528, 0.04471, 0.88, 0.03732, 0.8815, 0.03523, 0.8747, 0.04401, 0.8729, 0.07279, 0.9475, 0.0781, 0.9422, 0.08354, 0.9467, 0.07726, 0.953, 0.03732, 0.8815, 0.03035, 0.8844, 0.02696, 0.8781, 0.03523, 0.8747, 0.0781, 0.9422, 0.08224, 0.9361, 0.0884, 0.9394, 0.08354, 0.9467, 0.03035, 0.8844, 0.02407, 0.8886, 0.01953, 0.8831, 0.02696, 0.8781, 0.08224, 0.9361, 0.08516, 0.9293, 0.0918, 0.9313, 0.0884, 0.9394, 0.02407, 0.8886, 0.01877, 0.894, 0.01325, 0.8895, 0.01953, 0.8831, 0.08516, 0.9293, 0.08661, 0.922, 0.09353, 0.9227, 0.0918, 0.9313, 0.01877, 0.894, 0.01462, 0.9003, 0.008356, 0.897, 0.01325, 0.8895, 0.08661, 0.922, 0.0866, 0.9146, 0.09358, 0.9139, 0.09353, 0.9227, 0.01462, 0.9003, 0.01179, 0.9072, 0.005025, 0.9052, 0.008356, 0.897, 0.0866, 0.9146, 0.08513, 0.9073, 0.09187, 0.9053, 0.09358, 0.9139, 0.01179, 0.9072, 0.01036, 0.9146, 0.003347, 0.9139, 0.005025, 0.9052, 0.08513, 0.9073, 0.08228, 0.9003, 0.08854, 0.897, 0.09187, 0.9053, 0.01036, 0.9146, 0.0104, 0.922, 0.003435, 0.9227, 0.003347, 0.9139, 0.08228, 0.9003, 0.07815, 0.894, 0.08365, 0.8896, 0.08854, 0.897, 0.03721, 0.9543, 0.03026, 0.9514, 0.03085, 0.9502, 0.03763, 0.9529, 0.04459, 0.9558, 0.03721, 0.9543, 0.03763, 0.9529, 0.04475, 0.9544, 0.05214, 0.9559, 0.04459, 0.9558, 0.04475, 0.9544, 0.05202, 0.9544, 0.05956, 0.9545, 0.05214, 0.9559, 0.05202, 0.9544, 0.05916, 0.9531, 0.06653, 0.9516, 0.05956, 0.9545, 0.05916, 0.9531, 0.06587, 0.9504, 0.07279, 0.9475, 0.06653, 0.9516, 0.06587, 0.9504, 0.07189, 0.9464, 0.0781, 0.9422, 0.07279, 0.9475, 0.07189, 0.9464, 0.07701, 0.9413, 0.08224, 0.9361, 0.0781, 0.9422, 0.07701, 0.9413, 0.08104, 0.9354, 0.08516, 0.9293, 0.08224, 0.9361, 0.08104, 0.9354, 0.0838, 0.9289, 0.08661, 0.922, 0.08516, 0.9293, 0.0838, 0.9289, 0.0852, 0.9219, 0.0866, 0.9146, 0.08661, 0.922, 0.0852, 0.9219, 0.08519, 0.9147, 0.08513, 0.9073, 0.0866, 0.9146, 0.08519, 0.9147, 0.08377, 0.9077, 0.08228, 0.9003, 0.08513, 0.9073, 0.08377, 0.9077, 0.08102, 0.901, 0.07815, 0.894, 0.08228, 0.9003, 0.08102, 0.901, 0.07705, 0.8949, 0.07286, 0.8887, 0.07815, 0.894, 0.07705, 0.8949, 0.07194, 0.8898, 0.0666, 0.8844, 0.07286, 0.8887, 0.07194, 0.8898, 0.06592, 0.8857, 0.05965, 0.8815, 0.0666, 0.8844, 0.06592, 0.8857, 0.05923, 0.8829, 0.05226, 0.88, 0.05965, 0.8815, 0.05923, 0.8829, 0.05212, 0.8814, 0.04471, 0.88, 0.05226, 0.88, 0.05212, 0.8814, 0.04485, 0.8814, 0.03732, 0.8815, 0.04471, 0.88, 0.04485, 0.8814, 0.03774, 0.8828, 0.03035, 0.8844, 0.03732, 0.8815, 0.03774, 0.8828, 0.03104, 0.8857, 0.02407, 0.8886, 0.03035, 0.8844, 0.03104, 0.8857, 0.02499, 0.8897, 0.01877, 0.894, 0.02407, 0.8886, 0.02499, 0.8897, 0.01988, 0.8949, 0.01462, 0.9003, 0.01877, 0.894, 0.01988, 0.8949, 0.01588, 0.9009, 0.01179, 0.9072, 0.01462, 0.9003, 0.01588, 0.9009, 0.01315, 0.9076, 0.01036, 0.9146, 0.01179, 0.9072, 0.01315, 0.9076, 0.01177, 0.9147, 0.0104, 0.922, 0.01036, 0.9146, 0.01177, 0.9147, 0.01181, 0.9219, 0.01188, 0.9293, 0.0104, 0.922, 0.01181, 0.9219, 0.01323, 0.9289, 0.01474, 0.9361, 0.01188, 0.9293, 0.01323, 0.9289, 0.01597, 0.9355, 0.01882, 0.9423, 0.01474, 0.9361, 0.01597, 0.9355, 0.01993, 0.9414, 0.02407, 0.9474, 0.01882, 0.9423, 0.01993, 0.9414, 0.02496, 0.9464, 0.03026, 0.9514, 0.02407, 0.9474, 0.02496, 0.9464, 0.03085, 0.9502, 0.8825, 0.6887, 0.8825, 0.6814, 0.9363, 0.6814, 0.9363, 0.6887])
me_cylinder_001.use_remesh_preserve_volume = False
me_cylinder_001.use_remesh_preserve_attributes = False
me_cylinder_001.use_mirror_vertex_groups = False
me_cylinder_001.update()

# ---- objects
ob_cylinder_001 = bpy.data.objects.new('Cylinder.001', me_cylinder_001)
ob_lamp = bpy.data.objects.new('Lamp', light_lamp)
ob_camera = bpy.data.objects.new('Camera', cam_camera)

# ---- transforms, parenting, visibility, modifiers, constraints
ob_cylinder_001.location = (0.0, 0.0, 1.0)
ob_cylinder_001.lineart.crease_threshold = 0.0
_m = ob_cylinder_001.modifiers.new('Auto Smooth', 'NODES')
_m.node_group = ng_auto_smooth
_gi = [s.identifier for s in ng_auto_smooth.interface.items_tree if s.item_type == 'SOCKET' and s.in_out == 'INPUT']
_m[_gi[1]] = 3.142  # Angle
ob_lamp.location = (4.076, 1.005, 5.904)
ob_lamp.rotation_euler = (0.6503, 0.05522, 1.866)
ob_lamp.lock_rotations_4d = False
ob_lamp.empty_display_type = 'ARROWS'
ob_lamp.color = (0.0, 0.0, 0.0, 0.0)
ob_lamp.lineart.crease_threshold = 0.0
ob_camera.location = (7.481, -6.508, 5.344)
ob_camera.rotation_euler = (1.109, 0.01082, 0.8149)
ob_camera.lock_rotations_4d = False
ob_camera.empty_display_type = 'ARROWS'
ob_camera.color = (0.0, 0.0, 0.0, 0.0)
ob_camera.display_type = 'WIRE'
ob_camera.lineart.crease_threshold = 0.0

# ---- collection membership
col_collection_1.objects.link(ob_cylinder_001)
col_collection_1.objects.link(ob_lamp)
col_collection_1.objects.link(ob_camera)

# ---- scene / render settings (as saved in the file)
scene.camera = ob_camera
scene.frame_start = 1; scene.frame_end = 250; scene.frame_set(1)
scene.render.engine = 'BLENDER_EEVEE_NEXT'
scene.render.resolution_percentage = 50
scene.render.dither_intensity = 0.0
scene.cycles.use_denoising = False
scene.cycles.samples = 10
scene.cycles.sampling_pattern = 'TABULATED_SOBOL'
scene.cycles.light_sampling_threshold = 0.0
scene.cycles.use_adaptive_sampling = False
scene.cycles.use_light_tree = False
scene.cycles.blur_glossy = 0.0
scene.cycles.pixel_filter_type = 'GAUSSIAN'
scene.cycles.sample_clamp_indirect = 0.0
scene.view_settings.view_transform = 'Standard'
bpy.context.view_layer.update()
